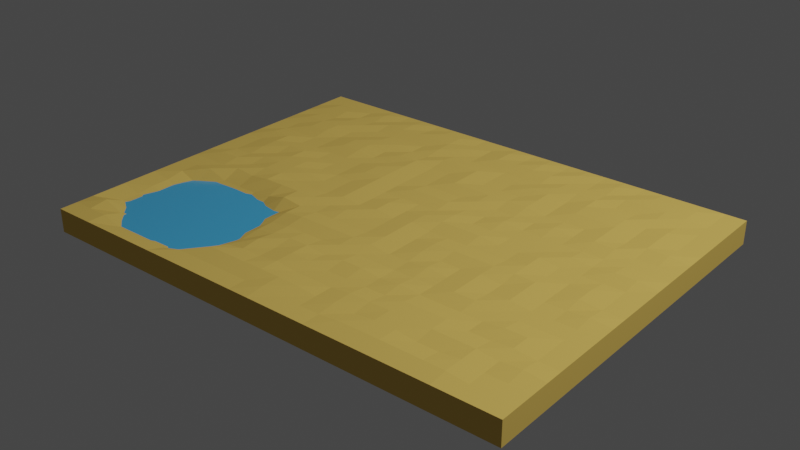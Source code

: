 # Source: SabanaMap.blend  (saved by Blender 2.80.75; exported with 4.5.12 LTS)
import bpy
from mathutils import Matrix  # noqa: F401  (used for matrix-valued properties, if any)

bpy.ops.wm.read_factory_settings(use_empty=True)
scene = bpy.context.scene
scene.name = 'Scene'

# ---- collections
col_collection = bpy.data.collections.new('Collection'); scene.collection.children.link(col_collection)

# ---- materials (node trees are filled in below, after node groups)
mat_terrain = bpy.data.materials.new('Terrain')
mat_terrain.use_transparent_shadow = False
mat_water = bpy.data.materials.new('Water')
mat_water.use_transparent_shadow = False

# ---- material node trees
mat_terrain.use_nodes = True; mat_terrain.node_tree.nodes.clear()
_N = mat_terrain.node_tree.nodes; _L = mat_terrain.node_tree.links
n0 = _N.new('ShaderNodeOutputMaterial'); n0.name = 'Material Output'; n0.location = (300, 300)
n1 = _N.new('ShaderNodeBsdfPrincipled'); n1.name = 'Principled BSDF'; n1.location = (10, 300)
n1.distribution = 'GGX'
n1.subsurface_method = 'BURLEY'
n1.inputs[0].default_value = (0.8, 0.541, 0.1283, 1.0)
n1.inputs[2].default_value = 1.0
n1.inputs[3].default_value = 1.45
n1.inputs[13].default_value = 0.0
n1.inputs[27].default_value = (0.0, 0.0, 0.0, 1.0)
n1.inputs[28].default_value = 1.0
_L.new(n1.outputs[0], n0.inputs[0])
n0.is_active_output = True
mat_water.use_nodes = True; mat_water.node_tree.nodes.clear()
_N = mat_water.node_tree.nodes; _L = mat_water.node_tree.links
n0 = _N.new('ShaderNodeOutputMaterial'); n0.name = 'Material Output'; n0.location = (300, 300)
n1 = _N.new('ShaderNodeBsdfPrincipled'); n1.name = 'Principled BSDF'; n1.location = (10, 300)
n1.distribution = 'GGX'
n1.subsurface_method = 'BURLEY'
n1.inputs[0].default_value = (0.06448, 0.434, 0.8, 1.0)
n1.inputs[2].default_value = 0.2
n1.inputs[3].default_value = 1.45
n1.inputs[13].default_value = 0.4
n1.inputs[27].default_value = (0.0, 0.0, 0.0, 1.0)
n1.inputs[28].default_value = 1.0
_L.new(n1.outputs[0], n0.inputs[0])
n0.is_active_output = True

# ---- world
world_world = bpy.data.worlds.new('World'); scene.world = world_world
world_world.use_nodes = True; world_world.node_tree.nodes.clear()
_N = world_world.node_tree.nodes; _L = world_world.node_tree.links
n0 = _N.new('ShaderNodeOutputWorld'); n0.name = 'World Output'; n0.location = (300, 300)
n1 = _N.new('ShaderNodeBackground'); n1.name = 'Background'; n1.location = (10, 300)
n1.inputs[0].default_value = (0.05088, 0.05088, 0.05088, 1.0)
_L.new(n1.outputs[0], n0.inputs[0])
n0.is_active_output = True
world_world.color = (0.05088, 0.05088, 0.05088)
world_world.use_sun_shadow = False
world_world.sun_shadow_jitter_overblur = 0.0

# ---- lights
light_light = bpy.data.lights.new('Light', 'POINT')
light_light.transmission_factor = 0.0
light_light.energy = 1000.0
light_light.shadow_soft_size = 0.1
light_light.shadow_maximum_resolution = 0.006
light_light.use_absolute_resolution = True

# ---- meshes
me_plane = bpy.data.meshes.new('Plane')
me_plane.from_pydata([(-1.3, -1.0, 0.0), (1.3, -1.0, 0.0), (-1.3, 1.0, 0.0), (1.3, 1.0, 0.0), (-1.192, -1.0, 0.0), (-1.083, -1.0, 0.0), (-0.975, -1.0, 0.0), (-0.8667, -1.0, 0.0), (-0.7583, -1.0, 0.0), (-0.65, -1.0, 0.0), (-0.5417, -1.0, 0.0), (-0.4333, -1.0, 0.0), (-0.325, -1.0, 0.0), (-0.2167, -1.0, 0.0), (-0.1083, -1.0, 0.0), (1.043e-07, -1.0, 0.0), (0.1083, -1.0, 0.0), (0.2167, -1.0, 0.0), (0.325, -1.0, 0.0), (0.4333, -1.0, 0.0), (0.5417, -1.0, 0.0), (0.65, -1.0, 0.0), (0.7583, -1.0, 0.0), (0.8667, -1.0, 0.0), (0.975, -1.0, 0.0), (1.083, -1.0, 0.0), (1.192, -1.0, 0.0), (1.192, 1.0, 0.0), (1.083, 1.0, 0.0), (0.975, 1.0, 0.0), (0.8667, 1.0, 0.0), (0.7583, 1.0, 0.0), (0.65, 1.0, 0.0), (0.5417, 1.0, 0.0), (0.4333, 1.0, 0.0), (0.325, 1.0, 0.0), (0.2167, 1.0, 0.0), (0.1083, 1.0, 0.0), (-1.043e-07, 1.0, 0.0), (-0.1083, 1.0, 0.0), (-0.2167, 1.0, 0.0), (-0.325, 1.0, 0.0), (-0.4333, 1.0, 0.0), (-0.5417, 1.0, 0.0), (-0.65, 1.0, 0.0), (-0.7583, 1.0, 0.0), (-0.8667, 1.0, 0.0), (-0.975, 1.0, 0.0), (-1.083, 1.0, 0.0), (-1.192, 1.0, 0.0), (-1.3, 0.9048, 0.0), (-1.3, 0.8095, 0.0), (-1.3, 0.7143, 0.0), (-1.3, 0.619, 0.0), (-1.3, 0.5238, 0.0), (-1.3, 0.4286, 0.0), (-1.3, 0.3333, 0.0), (-1.3, 0.2381, 0.0), (-1.3, 0.1429, 0.0), (-1.3, 0.04762, 0.0), (-1.3, -0.04762, 0.0), (-1.3, -0.1429, 0.0), (-1.3, -0.2381, 0.0), (-1.3, -0.3333, 0.0), (-1.3, -0.4286, 0.0), (-1.3, -0.5238, 0.0), (-1.3, -0.619, 0.0), (-1.3, -0.7143, 0.0), (-1.3, -0.8095, 0.0), (-1.3, -0.9048, 0.0), (1.3, -0.9048, 0.0), (1.3, -0.8095, 0.0), (1.3, -0.7143, 0.0), (1.3, -0.619, 0.0), (1.3, -0.5238, 0.0), (1.3, -0.4286, 0.0), (1.3, -0.3333, 0.0), (1.3, -0.2381, 0.0), (1.3, -0.1429, 0.0), (1.3, -0.04762, 0.0), (1.3, 0.04762, 0.0), (1.3, 0.1429, 0.0), (1.3, 0.2381, 0.0), (1.3, 0.3333, 0.0), (1.3, 0.4286, 0.0), (1.3, 0.5238, 0.0), (1.3, 0.619, 0.0), (1.3, 0.7143, 0.0), (1.3, 0.8095, 0.0), (1.3, 0.9048, 0.0), (-1.192, -0.9048, 0.0005769), (-1.192, -0.8095, 0.01327), (-1.192, -0.7143, -0.02722), (-1.192, -0.619, -0.02664), (-1.192, -0.5238, -0.01453), (-1.192, -0.4286, -0.01453), (-1.192, -0.3333, 0.001154), (-1.192, -0.2381, 0.0005769), (-1.192, -0.1429, 0.0005769), (-1.192, -0.04762, 0.01327), (-1.192, 0.04762, 0.0005769), (-1.192, 0.1429, 0.0005769), (-1.192, 0.2381, 0.001154), (-1.192, 0.3333, 0.01327), (-1.192, 0.4286, 0.0005769), (-1.192, 0.5238, 0.001154), (-1.192, 0.619, 0.01327), (-1.192, 0.7143, 0.001154), (-1.192, 0.8095, 0.01327), (-1.192, 0.9048, 0.0005769), (-1.083, -0.9048, 0.0005769), (-1.083, -0.8095, -0.02594), (-1.083, -0.7143, -0.05761), (-1.083, -0.619, -0.0455), (-1.083, -0.5238, -0.05704), (-1.083, -0.4286, -0.05704), (-1.083, -0.3333, -0.04492), (-1.083, -0.2381, 0.01327), (-1.083, -0.1429, 0.001731), (-1.083, -0.04762, 0.01327), (-1.083, 0.04762, 0.001731), (-1.083, 0.1429, 0.01327), (-1.083, 0.2381, 0.01442), (-1.083, 0.3333, 0.01385), (-1.083, 0.4286, 0.001154), (-1.083, 0.5238, 0.01385), (-1.083, 0.619, 0.01442), (-1.083, 0.7143, 0.001731), (-1.083, 0.8095, 0.01327), (-1.083, 0.9048, 0.0005769), (-0.975, -0.9048, -0.0278), (-0.975, -0.8095, -0.05819), (-0.975, -0.7143, -0.05819), (-0.975, -0.619, -0.04492), (-0.975, -0.5238, -0.04434), (-0.975, -0.4286, -0.04434), (-0.975, -0.3333, -0.04434), (-0.975, -0.2381, -0.02607), (-0.975, -0.1429, 0.01269), (-0.975, -0.04762, 0.002308), (-0.975, 0.04762, 0.01327), (-0.975, 0.1429, 0.002308), (-0.975, 0.2381, 0.01385), (-0.975, 0.3333, 0.001154), (-0.975, 0.4286, 0.0005769), (-0.975, 0.5238, 0.01385), (-0.975, 0.619, 0.01442), (-0.975, 0.7143, 0.01385), (-0.975, 0.8095, 0.001154), (-0.975, 0.9048, 0.0005769), (-0.8667, -0.9048, -0.0278), (-0.8667, -0.8095, -0.05877), (-0.8667, -0.7143, -0.05877), (-0.8667, -0.619, -0.05761), (-0.8667, -0.5238, -0.04434), (-0.8667, -0.4286, -0.04434), (-0.8667, -0.3333, -0.04492), (-0.8667, -0.2381, -0.02722), (-0.8667, -0.1429, 0.001731), (-0.8667, -0.04762, 0.01385), (-0.8667, 0.04762, 0.015), (-0.8667, 0.1429, 0.01442), (-0.8667, 0.2381, 0.01385), (-0.8667, 0.3333, 0.0005769), (-0.8667, 0.4286, 0.0005769), (-0.8667, 0.5238, 0.001154), (-0.8667, 0.619, 0.001154), (-0.8667, 0.7143, 0.01327), (-0.8667, 0.8095, 0.001731), (-0.8667, 0.9048, 0.01269), (-0.7583, -0.9048, -0.0278), (-0.7583, -0.8095, -0.05819), (-0.7583, -0.7143, -0.05819), (-0.7583, -0.619, -0.05761), (-0.7583, -0.5238, -0.0455), (-0.7583, -0.4286, -0.05761), (-0.7583, -0.3333, -0.05819), (-0.7583, -0.2381, -0.02664), (-0.7583, -0.1429, 0.01385), (-0.7583, -0.04762, 0.01442), (-0.7583, 0.04762, 0.015), (-0.7583, 0.1429, 0.01385), (-0.7583, 0.2381, 0.001154), (-0.7583, 0.3333, 0.0005769), (-0.7583, 0.4286, 0.01385), (-0.7583, 0.5238, 0.01385), (-0.7583, 0.619, 0.001154), (-0.7583, 0.7143, 0.001154), (-0.7583, 0.8095, 0.01327), (-0.7583, 0.9048, 0.001731), (-0.65, -0.9048, -0.02722), (-0.65, -0.8095, -0.0455), (-0.65, -0.7143, -0.04492), (-0.65, -0.619, -0.0455), (-0.65, -0.5238, -0.05761), (-0.65, -0.4286, -0.05819), (-0.65, -0.3333, -0.05761), (-0.65, -0.2381, -0.01395), (-0.65, -0.1429, 0.01442), (-0.65, -0.04762, 0.001731), (-0.65, 0.04762, 0.01327), (-0.65, 0.1429, 0.001154), (-0.65, 0.2381, 0.0), (-0.65, 0.3333, 0.0005769), (-0.65, 0.4286, 0.01385), (-0.65, 0.5238, 0.01442), (-0.65, 0.619, 0.01385), (-0.65, 0.7143, 0.001154), (-0.65, 0.8095, 0.01442), (-0.65, 0.9048, 0.01327), (-0.5417, -0.9048, 0.0), (-0.5417, -0.8095, -0.05761), (-0.5417, -0.7143, -0.05761), (-0.5417, -0.619, -0.05819), (-0.5417, -0.5238, -0.05761), (-0.5417, -0.4286, -0.04492), (-0.5417, -0.3333, -0.04492), (-0.5417, -0.2381, 0.01442), (-0.5417, -0.1429, 0.01442), (-0.5417, -0.04762, 0.0005769), (-0.5417, 0.04762, 0.0005769), (-0.5417, 0.1429, 0.0), (-0.5417, 0.2381, 0.0005769), (-0.5417, 0.3333, 0.0005769), (-0.5417, 0.4286, 0.0005769), (-0.5417, 0.5238, 0.001731), (-0.5417, 0.619, 0.01327), (-0.5417, 0.7143, 0.001154), (-0.5417, 0.8095, 0.01385), (-0.5417, 0.9048, 0.001731), (-0.4333, -0.9048, 0.0005769), (-0.4333, -0.8095, 0.01385), (-0.4333, -0.7143, -0.01453), (-0.4333, -0.619, -0.02607), (-0.4333, -0.5238, -0.01453), (-0.4333, -0.4286, -0.01395), (-0.4333, -0.3333, 0.001731), (-0.4333, -0.2381, 0.001154), (-0.4333, -0.1429, 0.01327), (-0.4333, -0.04762, 0.001154), (-0.4333, 0.04762, 0.0005769), (-0.4333, 0.1429, 0.001154), (-0.4333, 0.2381, 0.01385), (-0.4333, 0.3333, 0.01385), (-0.4333, 0.4286, 0.001731), (-0.4333, 0.5238, 0.01327), (-0.4333, 0.619, 0.001154), (-0.4333, 0.7143, 0.001154), (-0.4333, 0.8095, 0.01442), (-0.4333, 0.9048, 0.01385), (-0.325, -0.9048, 0.0005769), (-0.325, -0.8095, 0.01385), (-0.325, -0.7143, 0.001731), (-0.325, -0.619, 0.01269), (-0.325, -0.5238, 0.001731), (-0.325, -0.4286, 0.001154), (-0.325, -0.3333, 0.01327), (-0.325, -0.2381, 0.0005769), (-0.325, -0.1429, 0.001731), (-0.325, -0.04762, 0.01327), (-0.325, 0.04762, 0.01385), (-0.325, 0.1429, 0.01385), (-0.325, 0.2381, 0.01442), (-0.325, 0.3333, 0.01442), (-0.325, 0.4286, 0.01385), (-0.325, 0.5238, 0.01385), (-0.325, 0.619, 0.001731), (-0.325, 0.7143, 0.01327), (-0.325, 0.8095, 0.015), (-0.325, 0.9048, 0.01385), (-0.2167, -0.9048, 0.0005769), (-0.2167, -0.8095, 0.01385), (-0.2167, -0.7143, 0.001154), (-0.2167, -0.619, 0.001731), (-0.2167, -0.5238, 0.01327), (-0.2167, -0.4286, 0.001154), (-0.2167, -0.3333, 0.01385), (-0.2167, -0.2381, 0.001154), (-0.2167, -0.1429, 0.01269), (-0.2167, -0.04762, 0.001731), (-0.2167, 0.04762, 0.001154), (-0.2167, 0.1429, 0.0005769), (-0.2167, 0.2381, 0.001154), (-0.2167, 0.3333, 0.0005769), (-0.2167, 0.4286, 0.0005769), (-0.2167, 0.5238, 0.001154), (-0.2167, 0.619, 0.01327), (-0.2167, 0.7143, 0.001731), (-0.2167, 0.8095, 0.01327), (-0.2167, 0.9048, 0.001154), (-0.1083, -0.9048, 0.001154), (-0.1083, -0.8095, 0.01442), (-0.1083, -0.7143, 0.01385), (-0.1083, -0.619, 0.01442), (-0.1083, -0.5238, 0.01385), (-0.1083, -0.4286, 0.001731), (-0.1083, -0.3333, 0.01385), (-0.1083, -0.2381, 0.0005769), (-0.1083, -0.1429, 0.001154), (-0.1083, -0.04762, 0.01327), (-0.1083, 0.04762, 0.01327), (-0.1083, 0.1429, 0.001154), (-0.1083, 0.2381, 0.01327), (-0.1083, 0.3333, 0.0005769), (-0.1083, 0.4286, 0.0005769), (-0.1083, 0.5238, 0.001154), (-0.1083, 0.619, 0.01385), (-0.1083, 0.7143, 0.0005769), (-0.1083, 0.8095, 0.001154), (-0.1083, 0.9048, 0.0005769), (9.418e-08, -0.9048, 0.01327), (8.463e-08, -0.8095, 0.01442), (7.479e-08, -0.7143, 0.001731), (6.495e-08, -0.619, 0.01327), (5.54e-08, -0.5238, 0.002308), (4.556e-08, -0.4286, 0.01327), (3.572e-08, -0.3333, 0.01442), (2.617e-08, -0.2381, 0.001154), (1.633e-08, -0.1429, 0.0005769), (6.209e-09, -0.04762, 0.001154), (-3.63e-09, 0.04762, 0.001154), (-1.375e-08, 0.1429, 0.0005769), (-2.388e-08, 0.2381, 0.01385), (-3.372e-08, 0.3333, 0.001154), (-4.384e-08, 0.4286, 0.01385), (-5.397e-08, 0.5238, 0.01385), (-6.381e-08, 0.619, 0.01385), (-7.393e-08, 0.7143, 0.001154), (-8.406e-08, 0.8095, 0.01385), (-9.39e-08, 0.9048, 0.01327), (0.1083, -0.9048, 0.001154), (0.1083, -0.8095, 0.01327), (0.1083, -0.7143, 0.0005769), (0.1083, -0.619, 0.001154), (0.1083, -0.5238, 0.01327), (0.1083, -0.4286, 0.001731), (0.1083, -0.3333, 0.01385), (0.1083, -0.2381, 0.01385), (0.1083, -0.1429, 0.01385), (0.1083, -0.04762, 0.01385), (0.1083, 0.04762, 0.01385), (0.1083, 0.1429, 0.001731), (0.1083, 0.2381, 0.01327), (0.1083, 0.3333, 0.001731), (0.1083, 0.4286, 0.01385), (0.1083, 0.5238, 0.001154), (0.1083, 0.619, 0.0005769), (0.1083, 0.7143, 0.0005769), (0.1083, 0.8095, 0.01385), (0.1083, 0.9048, 0.001731), (0.2167, -0.9048, 0.0), (0.2167, -0.8095, 0.001154), (0.2167, -0.7143, 0.0005769), (0.2167, -0.619, 0.0005769), (0.2167, -0.5238, 0.01327), (0.2167, -0.4286, 0.0005769), (0.2167, -0.3333, 0.0005769), (0.2167, -0.2381, 0.001154), (0.2167, -0.1429, 0.001154), (0.2167, -0.04762, 0.001154), (0.2167, 0.04762, 0.01442), (0.2167, 0.1429, 0.01327), (0.2167, 0.2381, 0.001731), (0.2167, 0.3333, 0.01327), (0.2167, 0.4286, 0.01442), (0.2167, 0.5238, 0.0005769), (0.2167, 0.619, 0.0005769), (0.2167, 0.7143, 0.0005769), (0.2167, 0.8095, 0.01442), (0.2167, 0.9048, 0.01327), (0.325, -0.9048, 0.001154), (0.325, -0.8095, 0.01327), (0.325, -0.7143, 0.01385), (0.325, -0.619, 0.0005769), (0.325, -0.5238, 0.001154), (0.325, -0.4286, 0.0), (0.325, -0.3333, 0.001154), (0.325, -0.2381, 0.01327), (0.325, -0.1429, 0.01385), (0.325, -0.04762, 0.001154), (0.325, 0.04762, 0.01385), (0.325, 0.1429, 0.001154), (0.325, 0.2381, 0.0005769), (0.325, 0.3333, 0.001154), (0.325, 0.4286, 0.01385), (0.325, 0.5238, 0.001731), (0.325, 0.619, 0.01327), (0.325, 0.7143, 0.001731), (0.325, 0.8095, 0.01327), (0.325, 0.9048, 0.001731), (0.4333, -0.9048, 0.01327), (0.4333, -0.8095, 0.002308), (0.4333, -0.7143, 0.01385), (0.4333, -0.619, 0.001731), (0.4333, -0.5238, 0.01269), (0.4333, -0.4286, 0.001154), (0.4333, -0.3333, 0.01269), (0.4333, -0.2381, 0.001731), (0.4333, -0.1429, 0.01385), (0.4333, -0.04762, 0.001154), (0.4333, 0.04762, 0.01327), (0.4333, 0.1429, 0.001154), (0.4333, 0.2381, 0.01269), (0.4333, 0.3333, 0.001154), (0.4333, 0.4286, 0.01385), (0.4333, 0.5238, 0.01385), (0.4333, 0.619, 0.01442), (0.4333, 0.7143, 0.01385), (0.4333, 0.8095, 0.001731), (0.4333, 0.9048, 0.01269), (0.5417, -0.9048, 0.01442), (0.5417, -0.8095, 0.01442), (0.5417, -0.7143, 0.015), (0.5417, -0.619, 0.01385), (0.5417, -0.5238, 0.001154), (0.5417, -0.4286, 0.0005769), (0.5417, -0.3333, 0.001154), (0.5417, -0.2381, 0.001154), (0.5417, -0.1429, 0.01385), (0.5417, -0.04762, 0.0005769), (0.5417, 0.04762, 0.0005769), (0.5417, 0.1429, 0.0), (0.5417, 0.2381, 0.0005769), (0.5417, 0.3333, 0.0005769), (0.5417, 0.4286, 0.0005769), (0.5417, 0.5238, 0.001154), (0.5417, 0.619, 0.001731), (0.5417, 0.7143, 0.01385), (0.5417, 0.8095, 0.0005769), (0.5417, 0.9048, 0.001154), (0.65, -0.9048, 0.01442), (0.65, -0.8095, 0.01442), (0.65, -0.7143, 0.015), (0.65, -0.619, 0.01442), (0.65, -0.5238, 0.001154), (0.65, -0.4286, 0.01385), (0.65, -0.3333, 0.01385), (0.65, -0.2381, 0.01385), (0.65, -0.1429, 0.01442), (0.65, -0.04762, 0.001154), (0.65, 0.04762, 0.0005769), (0.65, 0.1429, 0.0), (0.65, 0.2381, 0.0005769), (0.65, 0.3333, 0.01269), (0.65, 0.4286, 0.001154), (0.65, 0.5238, 0.01385), (0.65, 0.619, 0.01442), (0.65, 0.7143, 0.01385), (0.65, 0.8095, 0.001731), (0.65, 0.9048, 0.01269), (0.7583, -0.9048, 0.01385), (0.7583, -0.8095, 0.001731), (0.7583, -0.7143, 0.01442), (0.7583, -0.619, 0.01385), (0.7583, -0.5238, 0.001154), (0.7583, -0.4286, 0.01327), (0.7583, -0.3333, 0.001731), (0.7583, -0.2381, 0.001731), (0.7583, -0.1429, 0.01442), (0.7583, -0.04762, 0.01385), (0.7583, 0.04762, 0.01327), (0.7583, 0.1429, 0.001154), (0.7583, 0.2381, 0.0), (0.7583, 0.3333, 0.001154), (0.7583, 0.4286, 0.001154), (0.7583, 0.5238, 0.01442), (0.7583, 0.619, 0.01442), (0.7583, 0.7143, 0.001731), (0.7583, 0.8095, 0.01327), (0.7583, 0.9048, 0.001731), (0.8667, -0.9048, 0.01385), (0.8667, -0.8095, 0.001731), (0.8667, -0.7143, 0.01385), (0.8667, -0.619, 0.001154), (0.8667, -0.5238, 0.0005769), (0.8667, -0.4286, 0.001154), (0.8667, -0.3333, 0.01327), (0.8667, -0.2381, 0.01385), (0.8667, -0.1429, 0.01385), (0.8667, -0.04762, 0.001154), (0.8667, 0.04762, 0.001154), (0.8667, 0.1429, 0.01269), (0.8667, 0.2381, 0.001154), (0.8667, 0.3333, 0.01385), (0.8667, 0.4286, 0.01385), (0.8667, 0.5238, 0.01442), (0.8667, 0.619, 0.01385), (0.8667, 0.7143, 0.001731), (0.8667, 0.8095, 0.01442), (0.8667, 0.9048, 0.01385), (0.975, -0.9048, 0.01385), (0.975, -0.8095, 0.01385), (0.975, -0.7143, 0.01385), (0.975, -0.619, 0.001731), (0.975, -0.5238, 0.01327), (0.975, -0.4286, 0.0005769), (0.975, -0.3333, 0.0005769), (0.975, -0.2381, 0.0005769), (0.975, -0.1429, 0.001154), (0.975, -0.04762, 0.0005769), (0.975, 0.04762, 0.0), (0.975, 0.1429, 0.001154), (0.975, 0.2381, 0.0005769), (0.975, 0.3333, 0.01327), (0.975, 0.4286, 0.001731), (0.975, 0.5238, 0.001154), (0.975, 0.619, 0.001731), (0.975, 0.7143, 0.01327), (0.975, 0.8095, 0.015), (0.975, 0.9048, 0.01442), (1.083, -0.9048, 0.0005769), (1.083, -0.8095, 0.0005769), (1.083, -0.7143, 0.001731), (1.083, -0.619, 0.01327), (1.083, -0.5238, 0.01385), (1.083, -0.4286, 0.0005769), (1.083, -0.3333, 0.0), (1.083, -0.2381, 0.001154), (1.083, -0.1429, 0.01327), (1.083, -0.04762, 0.01327), (1.083, 0.04762, 0.001154), (1.083, 0.1429, 0.01327), (1.083, 0.2381, 0.0005769), (1.083, 0.3333, 0.001154), (1.083, 0.4286, 0.01385), (1.083, 0.5238, 0.01385), (1.083, 0.619, 0.01327), (1.083, 0.7143, 0.001731), (1.083, 0.8095, 0.01385), (1.083, 0.9048, 0.01385), (1.192, -0.9048, 0.0), (1.192, -0.8095, 0.0005769), (1.192, -0.7143, 0.01269), (1.192, -0.619, 0.001154), (1.192, -0.5238, 0.0005769), (1.192, -0.4286, 0.0), (1.192, -0.3333, 0.0005769), (1.192, -0.2381, 0.01269), (1.192, -0.1429, 0.001154), (1.192, -0.04762, 0.0005769), (1.192, 0.04762, 0.0005769), (1.192, 0.1429, 0.01327), (1.192, 0.2381, 0.0005769), (1.192, 0.3333, 0.0005769), (1.192, 0.4286, 0.01327), (1.192, 0.5238, 0.001154), (1.192, 0.619, 0.0005769), (1.192, 0.7143, 0.0), (1.192, 0.8095, 0.0005769), (1.192, 0.9048, 0.0005769), (-1.3, -1.0, -0.125), (1.3, -1.0, -0.125), (-1.3, 1.0, -0.125), (1.3, 1.0, -0.125), (-1.192, -1.0, -0.125), (-1.083, -1.0, -0.125), (-0.975, -1.0, -0.125), (-0.8667, -1.0, -0.125), (-0.7583, -1.0, -0.125), (-0.65, -1.0, -0.125), (-0.5417, -1.0, -0.125), (-0.4333, -1.0, -0.125), (-0.325, -1.0, -0.125), (-0.2167, -1.0, -0.125), (-0.1083, -1.0, -0.125), (1.043e-07, -1.0, -0.125), (0.1083, -1.0, -0.125), (0.2167, -1.0, -0.125), (0.325, -1.0, -0.125), (0.4333, -1.0, -0.125), (0.5417, -1.0, -0.125), (0.65, -1.0, -0.125), (0.7583, -1.0, -0.125), (0.8667, -1.0, -0.125), (0.975, -1.0, -0.125), (1.083, -1.0, -0.125), (1.192, -1.0, -0.125), (1.192, 1.0, -0.125), (1.083, 1.0, -0.125), (0.975, 1.0, -0.125), (0.8667, 1.0, -0.125), (0.7583, 1.0, -0.125), (0.65, 1.0, -0.125), (0.5417, 1.0, -0.125), (0.4333, 1.0, -0.125), (0.325, 1.0, -0.125), (0.2167, 1.0, -0.125), (0.1083, 1.0, -0.125), (-1.043e-07, 1.0, -0.125), (-0.1083, 1.0, -0.125), (-0.2167, 1.0, -0.125), (-0.325, 1.0, -0.125), (-0.4333, 1.0, -0.125), (-0.5417, 1.0, -0.125), (-0.65, 1.0, -0.125), (-0.7583, 1.0, -0.125), (-0.8667, 1.0, -0.125), (-0.975, 1.0, -0.125), (-1.083, 1.0, -0.125), (-1.192, 1.0, -0.125), (-1.3, 0.9048, -0.125), (-1.3, 0.8095, -0.125), (-1.3, 0.7143, -0.125), (-1.3, 0.619, -0.125), (-1.3, 0.5238, -0.125), (-1.3, 0.4286, -0.125), (-1.3, 0.3333, -0.125), (-1.3, 0.2381, -0.125), (-1.3, 0.1429, -0.125), (-1.3, 0.04762, -0.125), (-1.3, -0.04762, -0.125), (-1.3, -0.1429, -0.125), (-1.3, -0.2381, -0.125), (-1.3, -0.3333, -0.125), (-1.3, -0.4286, -0.125), (-1.3, -0.5238, -0.125), (-1.3, -0.619, -0.125), (-1.3, -0.7143, -0.125), (-1.3, -0.8095, -0.125), (-1.3, -0.9048, -0.125), (1.3, -0.9048, -0.125), (1.3, -0.8095, -0.125), (1.3, -0.7143, -0.125), (1.3, -0.619, -0.125), (1.3, -0.5238, -0.125), (1.3, -0.4286, -0.125), (1.3, -0.3333, -0.125), (1.3, -0.2381, -0.125), (1.3, -0.1429, -0.125), (1.3, -0.04762, -0.125), (1.3, 0.04762, -0.125), (1.3, 0.1429, -0.125), (1.3, 0.2381, -0.125), (1.3, 0.3333, -0.125), (1.3, 0.4286, -0.125), (1.3, 0.5238, -0.125), (1.3, 0.619, -0.125), (1.3, 0.7143, -0.125), (1.3, 0.8095, -0.125), (1.3, 0.9048, -0.125), (-1.242, -0.9624, -0.03159), (-0.3776, -0.9624, -0.03159), (-1.242, -0.1836, -0.03159), (-0.3776, -0.1836, -0.03159)], [], [(549, 89, 3, 27), (50, 109, 49, 2), (109, 129, 48, 49), (129, 149, 47, 48), (149, 169, 46, 47), (169, 189, 45, 46), (189, 209, 44, 45), (209, 229, 43, 44), (229, 249, 42, 43), (249, 269, 41, 42), (269, 289, 40, 41), (289, 309, 39, 40), (309, 329, 38, 39), (329, 349, 37, 38), (349, 369, 36, 37), (369, 389, 35, 36), (389, 409, 34, 35), (409, 429, 33, 34), (429, 449, 32, 33), (449, 469, 31, 32), (469, 489, 30, 31), (489, 509, 29, 30), (509, 529, 28, 29), (529, 549, 27, 28), (25, 26, 530, 510), (510, 530, 531, 511), (511, 531, 532, 512), (512, 532, 533, 513), (513, 533, 534, 514), (514, 534, 535, 515), (515, 535, 536, 516), (516, 536, 537, 517), (517, 537, 538, 518), (518, 538, 539, 519), (519, 539, 540, 520), (520, 540, 541, 521), (521, 541, 542, 522), (522, 542, 543, 523), (523, 543, 544, 524), (524, 544, 545, 525), (525, 545, 546, 526), (526, 546, 547, 527), (527, 547, 548, 528), (528, 548, 549, 529), (24, 25, 510, 490), (490, 510, 511, 491), (491, 511, 512, 492), (492, 512, 513, 493), (493, 513, 514, 494), (494, 514, 515, 495), (495, 515, 516, 496), (496, 516, 517, 497), (497, 517, 518, 498), (498, 518, 519, 499), (499, 519, 520, 500), (500, 520, 521, 501), (501, 521, 522, 502), (502, 522, 523, 503), (503, 523, 524, 504), (504, 524, 525, 505), (505, 525, 526, 506), (506, 526, 527, 507), (507, 527, 528, 508), (508, 528, 529, 509), (23, 24, 490, 470), (470, 490, 491, 471), (471, 491, 492, 472), (472, 492, 493, 473), (473, 493, 494, 474), (474, 494, 495, 475), (475, 495, 496, 476), (476, 496, 497, 477), (477, 497, 498, 478), (478, 498, 499, 479), (479, 499, 500, 480), (480, 500, 501, 481), (481, 501, 502, 482), (482, 502, 503, 483), (483, 503, 504, 484), (484, 504, 505, 485), (485, 505, 506, 486), (486, 506, 507, 487), (487, 507, 508, 488), (488, 508, 509, 489), (22, 23, 470, 450), (450, 470, 471, 451), (451, 471, 472, 452), (452, 472, 473, 453), (453, 473, 474, 454), (454, 474, 475, 455), (455, 475, 476, 456), (456, 476, 477, 457), (457, 477, 478, 458), (458, 478, 479, 459), (459, 479, 480, 460), (460, 480, 481, 461), (461, 481, 482, 462), (462, 482, 483, 463), (463, 483, 484, 464), (464, 484, 485, 465), (465, 485, 486, 466), (466, 486, 487, 467), (467, 487, 488, 468), (468, 488, 489, 469), (21, 22, 450, 430), (430, 450, 451, 431), (431, 451, 452, 432), (432, 452, 453, 433), (433, 453, 454, 434), (434, 454, 455, 435), (435, 455, 456, 436), (436, 456, 457, 437), (437, 457, 458, 438), (438, 458, 459, 439), (439, 459, 460, 440), (440, 460, 461, 441), (441, 461, 462, 442), (442, 462, 463, 443), (443, 463, 464, 444), (444, 464, 465, 445), (445, 465, 466, 446), (446, 466, 467, 447), (447, 467, 468, 448), (448, 468, 469, 449), (20, 21, 430, 410), (410, 430, 431, 411), (411, 431, 432, 412), (412, 432, 433, 413), (413, 433, 434, 414), (414, 434, 435, 415), (415, 435, 436, 416), (416, 436, 437, 417), (417, 437, 438, 418), (418, 438, 439, 419), (419, 439, 440, 420), (420, 440, 441, 421), (421, 441, 442, 422), (422, 442, 443, 423), (423, 443, 444, 424), (424, 444, 445, 425), (425, 445, 446, 426), (426, 446, 447, 427), (427, 447, 448, 428), (428, 448, 449, 429), (19, 20, 410, 390), (390, 410, 411, 391), (391, 411, 412, 392), (392, 412, 413, 393), (393, 413, 414, 394), (394, 414, 415, 395), (395, 415, 416, 396), (396, 416, 417, 397), (397, 417, 418, 398), (398, 418, 419, 399), (399, 419, 420, 400), (400, 420, 421, 401), (401, 421, 422, 402), (402, 422, 423, 403), (403, 423, 424, 404), (404, 424, 425, 405), (405, 425, 426, 406), (406, 426, 427, 407), (407, 427, 428, 408), (408, 428, 429, 409), (18, 19, 390, 370), (370, 390, 391, 371), (371, 391, 392, 372), (372, 392, 393, 373), (373, 393, 394, 374), (374, 394, 395, 375), (375, 395, 396, 376), (376, 396, 397, 377), (377, 397, 398, 378), (378, 398, 399, 379), (379, 399, 400, 380), (380, 400, 401, 381), (381, 401, 402, 382), (382, 402, 403, 383), (383, 403, 404, 384), (384, 404, 405, 385), (385, 405, 406, 386), (386, 406, 407, 387), (387, 407, 408, 388), (388, 408, 409, 389), (17, 18, 370, 350), (350, 370, 371, 351), (351, 371, 372, 352), (352, 372, 373, 353), (353, 373, 374, 354), (354, 374, 375, 355), (355, 375, 376, 356), (356, 376, 377, 357), (357, 377, 378, 358), (358, 378, 379, 359), (359, 379, 380, 360), (360, 380, 381, 361), (361, 381, 382, 362), (362, 382, 383, 363), (363, 383, 384, 364), (364, 384, 385, 365), (365, 385, 386, 366), (366, 386, 387, 367), (367, 387, 388, 368), (368, 388, 389, 369), (16, 17, 350, 330), (330, 350, 351, 331), (331, 351, 352, 332), (332, 352, 353, 333), (333, 353, 354, 334), (334, 354, 355, 335), (335, 355, 356, 336), (336, 356, 357, 337), (337, 357, 358, 338), (338, 358, 359, 339), (339, 359, 360, 340), (340, 360, 361, 341), (341, 361, 362, 342), (342, 362, 363, 343), (343, 363, 364, 344), (344, 364, 365, 345), (345, 365, 366, 346), (346, 366, 367, 347), (347, 367, 368, 348), (348, 368, 369, 349), (15, 16, 330, 310), (310, 330, 331, 311), (311, 331, 332, 312), (312, 332, 333, 313), (313, 333, 334, 314), (314, 334, 335, 315), (315, 335, 336, 316), (316, 336, 337, 317), (317, 337, 338, 318), (318, 338, 339, 319), (319, 339, 340, 320), (320, 340, 341, 321), (321, 341, 342, 322), (322, 342, 343, 323), (323, 343, 344, 324), (324, 344, 345, 325), (325, 345, 346, 326), (326, 346, 347, 327), (327, 347, 348, 328), (328, 348, 349, 329), (14, 15, 310, 290), (290, 310, 311, 291), (291, 311, 312, 292), (292, 312, 313, 293), (293, 313, 314, 294), (294, 314, 315, 295), (295, 315, 316, 296), (296, 316, 317, 297), (297, 317, 318, 298), (298, 318, 319, 299), (299, 319, 320, 300), (300, 320, 321, 301), (301, 321, 322, 302), (302, 322, 323, 303), (303, 323, 324, 304), (304, 324, 325, 305), (305, 325, 326, 306), (306, 326, 327, 307), (307, 327, 328, 308), (308, 328, 329, 309), (13, 14, 290, 270), (270, 290, 291, 271), (271, 291, 292, 272), (272, 292, 293, 273), (273, 293, 294, 274), (274, 294, 295, 275), (275, 295, 296, 276), (276, 296, 297, 277), (277, 297, 298, 278), (278, 298, 299, 279), (279, 299, 300, 280), (280, 300, 301, 281), (281, 301, 302, 282), (282, 302, 303, 283), (283, 303, 304, 284), (284, 304, 305, 285), (285, 305, 306, 286), (286, 306, 307, 287), (287, 307, 308, 288), (288, 308, 309, 289), (12, 13, 270, 250), (250, 270, 271, 251), (251, 271, 272, 252), (252, 272, 273, 253), (253, 273, 274, 254), (254, 274, 275, 255), (255, 275, 276, 256), (256, 276, 277, 257), (257, 277, 278, 258), (258, 278, 279, 259), (259, 279, 280, 260), (260, 280, 281, 261), (261, 281, 282, 262), (262, 282, 283, 263), (263, 283, 284, 264), (264, 284, 285, 265), (265, 285, 286, 266), (266, 286, 287, 267), (267, 287, 288, 268), (268, 288, 289, 269), (11, 12, 250, 230), (230, 250, 251, 231), (231, 251, 252, 232), (232, 252, 253, 233), (233, 253, 254, 234), (234, 254, 255, 235), (235, 255, 256, 236), (236, 256, 257, 237), (237, 257, 258, 238), (238, 258, 259, 239), (239, 259, 260, 240), (240, 260, 261, 241), (241, 261, 262, 242), (242, 262, 263, 243), (243, 263, 264, 244), (244, 264, 265, 245), (245, 265, 266, 246), (246, 266, 267, 247), (247, 267, 268, 248), (248, 268, 269, 249), (10, 11, 230, 210), (210, 230, 231, 211), (211, 231, 232, 212), (212, 232, 233, 213), (213, 233, 234, 214), (214, 234, 235, 215), (215, 235, 236, 216), (216, 236, 237, 217), (217, 237, 238, 218), (218, 238, 239, 219), (219, 239, 240, 220), (220, 240, 241, 221), (221, 241, 242, 222), (222, 242, 243, 223), (223, 243, 244, 224), (224, 244, 245, 225), (225, 245, 246, 226), (226, 246, 247, 227), (227, 247, 248, 228), (228, 248, 249, 229), (9, 10, 210, 190), (190, 210, 211, 191), (191, 211, 212, 192), (192, 212, 213, 193), (193, 213, 214, 194), (194, 214, 215, 195), (195, 215, 216, 196), (196, 216, 217, 197), (197, 217, 218, 198), (198, 218, 219, 199), (199, 219, 220, 200), (200, 220, 221, 201), (201, 221, 222, 202), (202, 222, 223, 203), (203, 223, 224, 204), (204, 224, 225, 205), (205, 225, 226, 206), (206, 226, 227, 207), (207, 227, 228, 208), (208, 228, 229, 209), (8, 9, 190, 170), (170, 190, 191, 171), (171, 191, 192, 172), (172, 192, 193, 173), (173, 193, 194, 174), (174, 194, 195, 175), (175, 195, 196, 176), (176, 196, 197, 177), (177, 197, 198, 178), (178, 198, 199, 179), (179, 199, 200, 180), (180, 200, 201, 181), (181, 201, 202, 182), (182, 202, 203, 183), (183, 203, 204, 184), (184, 204, 205, 185), (185, 205, 206, 186), (186, 206, 207, 187), (187, 207, 208, 188), (188, 208, 209, 189), (7, 8, 170, 150), (150, 170, 171, 151), (151, 171, 172, 152), (152, 172, 173, 153), (153, 173, 174, 154), (154, 174, 175, 155), (155, 175, 176, 156), (156, 176, 177, 157), (157, 177, 178, 158), (158, 178, 179, 159), (159, 179, 180, 160), (160, 180, 181, 161), (161, 181, 182, 162), (162, 182, 183, 163), (163, 183, 184, 164), (164, 184, 185, 165), (165, 185, 186, 166), (166, 186, 187, 167), (167, 187, 188, 168), (168, 188, 189, 169), (6, 7, 150, 130), (130, 150, 151, 131), (131, 151, 152, 132), (132, 152, 153, 133), (133, 153, 154, 134), (134, 154, 155, 135), (135, 155, 156, 136), (136, 156, 157, 137), (137, 157, 158, 138), (138, 158, 159, 139), (139, 159, 160, 140), (140, 160, 161, 141), (141, 161, 162, 142), (142, 162, 163, 143), (143, 163, 164, 144), (144, 164, 165, 145), (145, 165, 166, 146), (146, 166, 167, 147), (147, 167, 168, 148), (148, 168, 169, 149), (5, 6, 130, 110), (110, 130, 131, 111), (111, 131, 132, 112), (112, 132, 133, 113), (113, 133, 134, 114), (114, 134, 135, 115), (115, 135, 136, 116), (116, 136, 137, 117), (117, 137, 138, 118), (118, 138, 139, 119), (119, 139, 140, 120), (120, 140, 141, 121), (121, 141, 142, 122), (122, 142, 143, 123), (123, 143, 144, 124), (124, 144, 145, 125), (125, 145, 146, 126), (126, 146, 147, 127), (127, 147, 148, 128), (128, 148, 149, 129), (4, 5, 110, 90), (90, 110, 111, 91), (91, 111, 112, 92), (92, 112, 113, 93), (93, 113, 114, 94), (94, 114, 115, 95), (95, 115, 116, 96), (96, 116, 117, 97), (97, 117, 118, 98), (98, 118, 119, 99), (99, 119, 120, 100), (100, 120, 121, 101), (101, 121, 122, 102), (102, 122, 123, 103), (103, 123, 124, 104), (104, 124, 125, 105), (105, 125, 126, 106), (106, 126, 127, 107), (107, 127, 128, 108), (108, 128, 129, 109), (0, 4, 90, 69), (69, 90, 91, 68), (68, 91, 92, 67), (67, 92, 93, 66), (66, 93, 94, 65), (65, 94, 95, 64), (64, 95, 96, 63), (63, 96, 97, 62), (62, 97, 98, 61), (61, 98, 99, 60), (60, 99, 100, 59), (59, 100, 101, 58), (58, 101, 102, 57), (57, 102, 103, 56), (56, 103, 104, 55), (55, 104, 105, 54), (54, 105, 106, 53), (53, 106, 107, 52), (52, 107, 108, 51), (51, 108, 109, 50), (26, 1, 70, 530), (530, 70, 71, 531), (531, 71, 72, 532), (532, 72, 73, 533), (533, 73, 74, 534), (534, 74, 75, 535), (535, 75, 76, 536), (536, 76, 77, 537), (537, 77, 78, 538), (538, 78, 79, 539), (539, 79, 80, 540), (540, 80, 81, 541), (541, 81, 82, 542), (542, 82, 83, 543), (543, 83, 84, 544), (544, 84, 85, 545), (545, 85, 86, 546), (546, 86, 87, 547), (547, 87, 88, 548), (548, 88, 89, 549), (27, 3, 553, 577), (1, 26, 576, 551), (83, 82, 632, 633), (57, 56, 606, 607), (28, 27, 577, 578), (3, 89, 639, 553), (84, 83, 633, 634), (58, 57, 607, 608), (29, 28, 578, 579), (2, 49, 599, 552), (85, 84, 634, 635), (59, 58, 608, 609), (30, 29, 579, 580), (4, 0, 550, 554), (86, 85, 635, 636), (60, 59, 609, 610), (31, 30, 580, 581), (5, 4, 554, 555), (87, 86, 636, 637), (61, 60, 610, 611), (32, 31, 581, 582), (6, 5, 555, 556), (88, 87, 637, 638), (62, 61, 611, 612), (33, 32, 582, 583), (7, 6, 556, 557), (89, 88, 638, 639), (63, 62, 612, 613), (34, 33, 583, 584), (8, 7, 557, 558), (64, 63, 613, 614), (35, 34, 584, 585), (9, 8, 558, 559), (65, 64, 614, 615), (36, 35, 585, 586), (10, 9, 559, 560), (66, 65, 615, 616), (37, 36, 586, 587), (11, 10, 560, 561), (67, 66, 616, 617), (38, 37, 587, 588), (12, 11, 561, 562), (68, 67, 617, 618), (39, 38, 588, 589), (13, 12, 562, 563), (69, 68, 618, 619), (40, 39, 589, 590), (14, 13, 563, 564), (70, 1, 551, 620), (41, 40, 590, 591), (15, 14, 564, 565), (71, 70, 620, 621), (42, 41, 591, 592), (16, 15, 565, 566), (72, 71, 621, 622), (43, 42, 592, 593), (17, 16, 566, 567), (73, 72, 622, 623), (44, 43, 593, 594), (18, 17, 567, 568), (74, 73, 623, 624), (45, 44, 594, 595), (19, 18, 568, 569), (75, 74, 624, 625), (46, 45, 595, 596), (20, 19, 569, 570), (76, 75, 625, 626), (50, 2, 552, 600), (47, 46, 596, 597), (21, 20, 570, 571), (77, 76, 626, 627), (51, 50, 600, 601), (48, 47, 597, 598), (22, 21, 571, 572), (78, 77, 627, 628), (52, 51, 601, 602), (49, 48, 598, 599), (23, 22, 572, 573), (79, 78, 628, 629), (53, 52, 602, 603), (24, 23, 573, 574), (80, 79, 629, 630), (54, 53, 603, 604), (25, 24, 574, 575), (81, 80, 630, 631), (55, 54, 604, 605), (26, 25, 575, 576), (0, 69, 619, 550), (82, 81, 631, 632), (56, 55, 605, 606), (551, 550, 552, 553), (553, 552, 551), (551, 552, 550), (640, 641, 643, 642)])
me_plane.polygons.foreach_set('material_index', [0, 0, 0, 0, 0, 0, 0, 0, 0, 0, 0, 0, 0, 0, 0, 0, 0, 0, 0, 0, 0, 0, 0, 0, 0, 0, 0, 0, 0, 0, 0, 0, 0, 0, 0, 0, 0, 0, 0, 0, 0, 0, 0, 0, 0, 0, 0, 0, 0, 0, 0, 0, 0, 0, 0, 0, 0, 0, 0, 0, 0, 0, 0, 0, 0, 0, 0, 0, 0, 0, 0, 0, 0, 0, 0, 0, 0, 0, 0, 0, 0, 0, 0, 0, 0, 0, 0, 0, 0, 0, 0, 0, 0, 0, 0, 0, 0, 0, 0, 0, 0, 0, 0, 0, 0, 0, 0, 0, 0, 0, 0, 0, 0, 0, 0, 0, 0, 0, 0, 0, 0, 0, 0, 0, 0, 0, 0, 0, 0, 0, 0, 0, 0, 0, 0, 0, 0, 0, 0, 0, 0, 0, 0, 0, 0, 0, 0, 0, 0, 0, 0, 0, 0, 0, 0, 0, 0, 0, 0, 0, 0, 0, 0, 0, 0, 0, 0, 0, 0, 0, 0, 0, 0, 0, 0, 0, 0, 0, 0, 0, 0, 0, 0, 0, 0, 0, 0, 0, 0, 0, 0, 0, 0, 0, 0, 0, 0, 0, 0, 0, 0, 0, 0, 0, 0, 0, 0, 0, 0, 0, 0, 0, 0, 0, 0, 0, 0, 0, 0, 0, 0, 0, 0, 0, 0, 0, 0, 0, 0, 0, 0, 0, 0, 0, 0, 0, 0, 0, 0, 0, 0, 0, 0, 0, 0, 0, 0, 0, 0, 0, 0, 0, 0, 0, 0, 0, 0, 0, 0, 0, 0, 0, 0, 0, 0, 0, 0, 0, 0, 0, 0, 0, 0, 0, 0, 0, 0, 0, 0, 0, 0, 0, 0, 0, 0, 0, 0, 0, 0, 0, 0, 0, 0, 0, 0, 0, 0, 0, 0, 0, 0, 0, 0, 0, 0, 0, 0, 0, 0, 0, 0, 0, 0, 0, 0, 0, 0, 0, 0, 0, 0, 0, 0, 0, 0, 0, 0, 0, 0, 0, 0, 0, 0, 0, 0, 0, 0, 0, 0, 0, 0, 0, 0, 0, 0, 0, 0, 0, 0, 0, 0, 0, 0, 0, 0, 0, 0, 0, 0, 0, 0, 0, 0, 0, 0, 0, 0, 0, 0, 0, 0, 0, 0, 0, 0, 0, 0, 0, 0, 0, 0, 0, 0, 0, 0, 0, 0, 0, 0, 0, 0, 0, 0, 0, 0, 0, 0, 0, 0, 0, 0, 0, 0, 0, 0, 0, 0, 0, 0, 0, 0, 0, 0, 0, 0, 0, 0, 0, 0, 0, 0, 0, 0, 0, 0, 0, 0, 0, 0, 0, 0, 0, 0, 0, 0, 0, 0, 0, 0, 0, 0, 0, 0, 0, 0, 0, 0, 0, 0, 0, 0, 0, 0, 0, 0, 0, 0, 0, 0, 0, 0, 0, 0, 0, 0, 0, 0, 0, 0, 0, 0, 0, 0, 0, 0, 0, 0, 0, 0, 0, 0, 0, 0, 0, 0, 0, 0, 0, 0, 0, 0, 0, 0, 0, 0, 0, 0, 0, 0, 0, 0, 0, 0, 0, 0, 0, 0, 0, 0, 0, 0, 0, 0, 0, 0, 0, 0, 0, 0, 0, 0, 0, 0, 0, 0, 0, 0, 0, 0, 0, 0, 0, 0, 0, 0, 0, 0, 0, 0, 0, 0, 0, 0, 0, 0, 0, 0, 0, 0, 0, 0, 0, 0, 0, 0, 0, 0, 0, 0, 0, 0, 0, 0, 0, 0, 0, 0, 0, 0, 0, 0, 0, 0, 0, 0, 0, 0, 0, 0, 0, 0, 0, 0, 0, 0, 0, 0, 0, 0, 0, 0, 0, 0, 0, 0, 0, 0, 1])
_uv = me_plane.uv_layers.new(name='UVMap')
_uv.uv.foreach_set('vector', [0.9583, 0.9524, 1.0, 0.9524, 1.0, 1.0, 0.9583, 1.0, 0.0, 0.9524, 0.04167, 0.9524, 0.04167, 1.0, 0.0, 1.0, 0.04167, 0.9524, 0.08333, 0.9524, 0.08333, 1.0, 0.04167, 1.0, 0.08333, 0.9524, 0.125, 0.9524, 0.125, 1.0, 0.08333, 1.0, 0.125, 0.9524, 0.1667, 0.9524, 0.1667, 1.0, 0.125, 1.0, 0.1667, 0.9524, 0.2083, 0.9524, 0.2083, 1.0, 0.1667, 1.0, 0.2083, 0.9524, 0.25, 0.9524, 0.25, 1.0, 0.2083, 1.0, 0.25, 0.9524, 0.2917, 0.9524, 0.2917, 1.0, 0.25, 1.0, 0.2917, 0.9524, 0.3333, 0.9524, 0.3333, 1.0, 0.2917, 1.0, 0.3333, 0.9524, 0.375, 0.9524, 0.375, 1.0, 0.3333, 1.0, 0.375, 0.9524, 0.4167, 0.9524, 0.4167, 1.0, 0.375, 1.0, 0.4167, 0.9524, 0.4583, 0.9524, 0.4583, 1.0, 0.4167, 1.0, 0.4583, 0.9524, 0.5, 0.9524, 0.5, 1.0, 0.4583, 1.0, 0.5, 0.9524, 0.5417, 0.9524, 0.5417, 1.0, 0.5, 1.0, 0.5417, 0.9524, 0.5833, 0.9524, 0.5833, 1.0, 0.5417, 1.0, 0.5833, 0.9524, 0.625, 0.9524, 0.625, 1.0, 0.5833, 1.0, 0.625, 0.9524, 0.6667, 0.9524, 0.6667, 1.0, 0.625, 1.0, 0.6667, 0.9524, 0.7083, 0.9524, 0.7083, 1.0, 0.6667, 1.0, 0.7083, 0.9524, 0.75, 0.9524, 0.75, 1.0, 0.7083, 1.0, 0.75, 0.9524, 0.7917, 0.9524, 0.7917, 1.0, 0.75, 1.0, 0.7917, 0.9524, 0.8333, 0.9524, 0.8333, 1.0, 0.7917, 1.0, 0.8333, 0.9524, 0.875, 0.9524, 0.875, 1.0, 0.8333, 1.0, 0.875, 0.9524, 0.9167, 0.9524, 0.9167, 1.0, 0.875, 1.0, 0.9167, 0.9524, 0.9583, 0.9524, 0.9583, 1.0, 0.9167, 1.0, 0.9167, 0.0, 0.9583, 0.0, 0.9583, 0.04762, 0.9167, 0.04762, 0.9167, 0.04762, 0.9583, 0.04762, 0.9583, 0.09524, 0.9167, 0.09524, 0.9167, 0.09524, 0.9583, 0.09524, 0.9583, 0.1429, 0.9167, 0.1429, 0.9167, 0.1429, 0.9583, 0.1429, 0.9583, 0.1905, 0.9167, 0.1905, 0.9167, 0.1905, 0.9583, 0.1905, 0.9583, 0.2381, 0.9167, 0.2381, 0.9167, 0.2381, 0.9583, 0.2381, 0.9583, 0.2857, 0.9167, 0.2857, 0.9167, 0.2857, 0.9583, 0.2857, 0.9583, 0.3333, 0.9167, 0.3333, 0.9167, 0.3333, 0.9583, 0.3333, 0.9583, 0.381, 0.9167, 0.381, 0.9167, 0.381, 0.9583, 0.381, 0.9583, 0.4286, 0.9167, 0.4286, 0.9167, 0.4286, 0.9583, 0.4286, 0.9583, 0.4762, 0.9167, 0.4762, 0.9167, 0.4762, 0.9583, 0.4762, 0.9583, 0.5238, 0.9167, 0.5238, 0.9167, 0.5238, 0.9583, 0.5238, 0.9583, 0.5714, 0.9167, 0.5714, 0.9167, 0.5714, 0.9583, 0.5714, 0.9583, 0.619, 0.9167, 0.619, 0.9167, 0.619, 0.9583, 0.619, 0.9583, 0.6667, 0.9167, 0.6667, 0.9167, 0.6667, 0.9583, 0.6667, 0.9583, 0.7143, 0.9167, 0.7143, 0.9167, 0.7143, 0.9583, 0.7143, 0.9583, 0.7619, 0.9167, 0.7619, 0.9167, 0.7619, 0.9583, 0.7619, 0.9583, 0.8095, 0.9167, 0.8095, 0.9167, 0.8095, 0.9583, 0.8095, 0.9583, 0.8571, 0.9167, 0.8571, 0.9167, 0.8571, 0.9583, 0.8571, 0.9583, 0.9048, 0.9167, 0.9048, 0.9167, 0.9048, 0.9583, 0.9048, 0.9583, 0.9524, 0.9167, 0.9524, 0.875, 0.0, 0.9167, 0.0, 0.9167, 0.04762, 0.875, 0.04762, 0.875, 0.04762, 0.9167, 0.04762, 0.9167, 0.09524, 0.875, 0.09524, 0.875, 0.09524, 0.9167, 0.09524, 0.9167, 0.1429, 0.875, 0.1429, 0.875, 0.1429, 0.9167, 0.1429, 0.9167, 0.1905, 0.875, 0.1905, 0.875, 0.1905, 0.9167, 0.1905, 0.9167, 0.2381, 0.875, 0.2381, 0.875, 0.2381, 0.9167, 0.2381, 0.9167, 0.2857, 0.875, 0.2857, 0.875, 0.2857, 0.9167, 0.2857, 0.9167, 0.3333, 0.875, 0.3333, 0.875, 0.3333, 0.9167, 0.3333, 0.9167, 0.381, 0.875, 0.381, 0.875, 0.381, 0.9167, 0.381, 0.9167, 0.4286, 0.875, 0.4286, 0.875, 0.4286, 0.9167, 0.4286, 0.9167, 0.4762, 0.875, 0.4762, 0.875, 0.4762, 0.9167, 0.4762, 0.9167, 0.5238, 0.875, 0.5238, 0.875, 0.5238, 0.9167, 0.5238, 0.9167, 0.5714, 0.875, 0.5714, 0.875, 0.5714, 0.9167, 0.5714, 0.9167, 0.619, 0.875, 0.619, 0.875, 0.619, 0.9167, 0.619, 0.9167, 0.6667, 0.875, 0.6667, 0.875, 0.6667, 0.9167, 0.6667, 0.9167, 0.7143, 0.875, 0.7143, 0.875, 0.7143, 0.9167, 0.7143, 0.9167, 0.7619, 0.875, 0.7619, 0.875, 0.7619, 0.9167, 0.7619, 0.9167, 0.8095, 0.875, 0.8095, 0.875, 0.8095, 0.9167, 0.8095, 0.9167, 0.8571, 0.875, 0.8571, 0.875, 0.8571, 0.9167, 0.8571, 0.9167, 0.9048, 0.875, 0.9048, 0.875, 0.9048, 0.9167, 0.9048, 0.9167, 0.9524, 0.875, 0.9524, 0.8333, 0.0, 0.875, 0.0, 0.875, 0.04762, 0.8333, 0.04762, 0.8333, 0.04762, 0.875, 0.04762, 0.875, 0.09524, 0.8333, 0.09524, 0.8333, 0.09524, 0.875, 0.09524, 0.875, 0.1429, 0.8333, 0.1429, 0.8333, 0.1429, 0.875, 0.1429, 0.875, 0.1905, 0.8333, 0.1905, 0.8333, 0.1905, 0.875, 0.1905, 0.875, 0.2381, 0.8333, 0.2381, 0.8333, 0.2381, 0.875, 0.2381, 0.875, 0.2857, 0.8333, 0.2857, 0.8333, 0.2857, 0.875, 0.2857, 0.875, 0.3333, 0.8333, 0.3333, 0.8333, 0.3333, 0.875, 0.3333, 0.875, 0.381, 0.8333, 0.381, 0.8333, 0.381, 0.875, 0.381, 0.875, 0.4286, 0.8333, 0.4286, 0.8333, 0.4286, 0.875, 0.4286, 0.875, 0.4762, 0.8333, 0.4762, 0.8333, 0.4762, 0.875, 0.4762, 0.875, 0.5238, 0.8333, 0.5238, 0.8333, 0.5238, 0.875, 0.5238, 0.875, 0.5714, 0.8333, 0.5714, 0.8333, 0.5714, 0.875, 0.5714, 0.875, 0.619, 0.8333, 0.619, 0.8333, 0.619, 0.875, 0.619, 0.875, 0.6667, 0.8333, 0.6667, 0.8333, 0.6667, 0.875, 0.6667, 0.875, 0.7143, 0.8333, 0.7143, 0.8333, 0.7143, 0.875, 0.7143, 0.875, 0.7619, 0.8333, 0.7619, 0.8333, 0.7619, 0.875, 0.7619, 0.875, 0.8095, 0.8333, 0.8095, 0.8333, 0.8095, 0.875, 0.8095, 0.875, 0.8571, 0.8333, 0.8571, 0.8333, 0.8571, 0.875, 0.8571, 0.875, 0.9048, 0.8333, 0.9048, 0.8333, 0.9048, 0.875, 0.9048, 0.875, 0.9524, 0.8333, 0.9524, 0.7917, 0.0, 0.8333, 0.0, 0.8333, 0.04762, 0.7917, 0.04762, 0.7917, 0.04762, 0.8333, 0.04762, 0.8333, 0.09524, 0.7917, 0.09524, 0.7917, 0.09524, 0.8333, 0.09524, 0.8333, 0.1429, 0.7917, 0.1429, 0.7917, 0.1429, 0.8333, 0.1429, 0.8333, 0.1905, 0.7917, 0.1905, 0.7917, 0.1905, 0.8333, 0.1905, 0.8333, 0.2381, 0.7917, 0.2381, 0.7917, 0.2381, 0.8333, 0.2381, 0.8333, 0.2857, 0.7917, 0.2857, 0.7917, 0.2857, 0.8333, 0.2857, 0.8333, 0.3333, 0.7917, 0.3333, 0.7917, 0.3333, 0.8333, 0.3333, 0.8333, 0.381, 0.7917, 0.381, 0.7917, 0.381, 0.8333, 0.381, 0.8333, 0.4286, 0.7917, 0.4286, 0.7917, 0.4286, 0.8333, 0.4286, 0.8333, 0.4762, 0.7917, 0.4762, 0.7917, 0.4762, 0.8333, 0.4762, 0.8333, 0.5238, 0.7917, 0.5238, 0.7917, 0.5238, 0.8333, 0.5238, 0.8333, 0.5714, 0.7917, 0.5714, 0.7917, 0.5714, 0.8333, 0.5714, 0.8333, 0.619, 0.7917, 0.619, 0.7917, 0.619, 0.8333, 0.619, 0.8333, 0.6667, 0.7917, 0.6667, 0.7917, 0.6667, 0.8333, 0.6667, 0.8333, 0.7143, 0.7917, 0.7143, 0.7917, 0.7143, 0.8333, 0.7143, 0.8333, 0.7619, 0.7917, 0.7619, 0.7917, 0.7619, 0.8333, 0.7619, 0.8333, 0.8095, 0.7917, 0.8095, 0.7917, 0.8095, 0.8333, 0.8095, 0.8333, 0.8571, 0.7917, 0.8571, 0.7917, 0.8571, 0.8333, 0.8571, 0.8333, 0.9048, 0.7917, 0.9048, 0.7917, 0.9048, 0.8333, 0.9048, 0.8333, 0.9524, 0.7917, 0.9524, 0.75, 0.0, 0.7917, 0.0, 0.7917, 0.04762, 0.75, 0.04762, 0.75, 0.04762, 0.7917, 0.04762, 0.7917, 0.09524, 0.75, 0.09524, 0.75, 0.09524, 0.7917, 0.09524, 0.7917, 0.1429, 0.75, 0.1429, 0.75, 0.1429, 0.7917, 0.1429, 0.7917, 0.1905, 0.75, 0.1905, 0.75, 0.1905, 0.7917, 0.1905, 0.7917, 0.2381, 0.75, 0.2381, 0.75, 0.2381, 0.7917, 0.2381, 0.7917, 0.2857, 0.75, 0.2857, 0.75, 0.2857, 0.7917, 0.2857, 0.7917, 0.3333, 0.75, 0.3333, 0.75, 0.3333, 0.7917, 0.3333, 0.7917, 0.381, 0.75, 0.381, 0.75, 0.381, 0.7917, 0.381, 0.7917, 0.4286, 0.75, 0.4286, 0.75, 0.4286, 0.7917, 0.4286, 0.7917, 0.4762, 0.75, 0.4762, 0.75, 0.4762, 0.7917, 0.4762, 0.7917, 0.5238, 0.75, 0.5238, 0.75, 0.5238, 0.7917, 0.5238, 0.7917, 0.5714, 0.75, 0.5714, 0.75, 0.5714, 0.7917, 0.5714, 0.7917, 0.619, 0.75, 0.619, 0.75, 0.619, 0.7917, 0.619, 0.7917, 0.6667, 0.75, 0.6667, 0.75, 0.6667, 0.7917, 0.6667, 0.7917, 0.7143, 0.75, 0.7143, 0.75, 0.7143, 0.7917, 0.7143, 0.7917, 0.7619, 0.75, 0.7619, 0.75, 0.7619, 0.7917, 0.7619, 0.7917, 0.8095, 0.75, 0.8095, 0.75, 0.8095, 0.7917, 0.8095, 0.7917, 0.8571, 0.75, 0.8571, 0.75, 0.8571, 0.7917, 0.8571, 0.7917, 0.9048, 0.75, 0.9048, 0.75, 0.9048, 0.7917, 0.9048, 0.7917, 0.9524, 0.75, 0.9524, 0.7083, 0.0, 0.75, 0.0, 0.75, 0.04762, 0.7083, 0.04762, 0.7083, 0.04762, 0.75, 0.04762, 0.75, 0.09524, 0.7083, 0.09524, 0.7083, 0.09524, 0.75, 0.09524, 0.75, 0.1429, 0.7083, 0.1429, 0.7083, 0.1429, 0.75, 0.1429, 0.75, 0.1905, 0.7083, 0.1905, 0.7083, 0.1905, 0.75, 0.1905, 0.75, 0.2381, 0.7083, 0.2381, 0.7083, 0.2381, 0.75, 0.2381, 0.75, 0.2857, 0.7083, 0.2857, 0.7083, 0.2857, 0.75, 0.2857, 0.75, 0.3333, 0.7083, 0.3333, 0.7083, 0.3333, 0.75, 0.3333, 0.75, 0.381, 0.7083, 0.381, 0.7083, 0.381, 0.75, 0.381, 0.75, 0.4286, 0.7083, 0.4286, 0.7083, 0.4286, 0.75, 0.4286, 0.75, 0.4762, 0.7083, 0.4762, 0.7083, 0.4762, 0.75, 0.4762, 0.75, 0.5238, 0.7083, 0.5238, 0.7083, 0.5238, 0.75, 0.5238, 0.75, 0.5714, 0.7083, 0.5714, 0.7083, 0.5714, 0.75, 0.5714, 0.75, 0.619, 0.7083, 0.619, 0.7083, 0.619, 0.75, 0.619, 0.75, 0.6667, 0.7083, 0.6667, 0.7083, 0.6667, 0.75, 0.6667, 0.75, 0.7143, 0.7083, 0.7143, 0.7083, 0.7143, 0.75, 0.7143, 0.75, 0.7619, 0.7083, 0.7619, 0.7083, 0.7619, 0.75, 0.7619, 0.75, 0.8095, 0.7083, 0.8095, 0.7083, 0.8095, 0.75, 0.8095, 0.75, 0.8571, 0.7083, 0.8571, 0.7083, 0.8571, 0.75, 0.8571, 0.75, 0.9048, 0.7083, 0.9048, 0.7083, 0.9048, 0.75, 0.9048, 0.75, 0.9524, 0.7083, 0.9524, 0.6667, 0.0, 0.7083, 0.0, 0.7083, 0.04762, 0.6667, 0.04762, 0.6667, 0.04762, 0.7083, 0.04762, 0.7083, 0.09524, 0.6667, 0.09524, 0.6667, 0.09524, 0.7083, 0.09524, 0.7083, 0.1429, 0.6667, 0.1429, 0.6667, 0.1429, 0.7083, 0.1429, 0.7083, 0.1905, 0.6667, 0.1905, 0.6667, 0.1905, 0.7083, 0.1905, 0.7083, 0.2381, 0.6667, 0.2381, 0.6667, 0.2381, 0.7083, 0.2381, 0.7083, 0.2857, 0.6667, 0.2857, 0.6667, 0.2857, 0.7083, 0.2857, 0.7083, 0.3333, 0.6667, 0.3333, 0.6667, 0.3333, 0.7083, 0.3333, 0.7083, 0.381, 0.6667, 0.381, 0.6667, 0.381, 0.7083, 0.381, 0.7083, 0.4286, 0.6667, 0.4286, 0.6667, 0.4286, 0.7083, 0.4286, 0.7083, 0.4762, 0.6667, 0.4762, 0.6667, 0.4762, 0.7083, 0.4762, 0.7083, 0.5238, 0.6667, 0.5238, 0.6667, 0.5238, 0.7083, 0.5238, 0.7083, 0.5714, 0.6667, 0.5714, 0.6667, 0.5714, 0.7083, 0.5714, 0.7083, 0.619, 0.6667, 0.619, 0.6667, 0.619, 0.7083, 0.619, 0.7083, 0.6667, 0.6667, 0.6667, 0.6667, 0.6667, 0.7083, 0.6667, 0.7083, 0.7143, 0.6667, 0.7143, 0.6667, 0.7143, 0.7083, 0.7143, 0.7083, 0.7619, 0.6667, 0.7619, 0.6667, 0.7619, 0.7083, 0.7619, 0.7083, 0.8095, 0.6667, 0.8095, 0.6667, 0.8095, 0.7083, 0.8095, 0.7083, 0.8571, 0.6667, 0.8571, 0.6667, 0.8571, 0.7083, 0.8571, 0.7083, 0.9048, 0.6667, 0.9048, 0.6667, 0.9048, 0.7083, 0.9048, 0.7083, 0.9524, 0.6667, 0.9524, 0.625, 0.0, 0.6667, 0.0, 0.6667, 0.04762, 0.625, 0.04762, 0.625, 0.04762, 0.6667, 0.04762, 0.6667, 0.09524, 0.625, 0.09524, 0.625, 0.09524, 0.6667, 0.09524, 0.6667, 0.1429, 0.625, 0.1429, 0.625, 0.1429, 0.6667, 0.1429, 0.6667, 0.1905, 0.625, 0.1905, 0.625, 0.1905, 0.6667, 0.1905, 0.6667, 0.2381, 0.625, 0.2381, 0.625, 0.2381, 0.6667, 0.2381, 0.6667, 0.2857, 0.625, 0.2857, 0.625, 0.2857, 0.6667, 0.2857, 0.6667, 0.3333, 0.625, 0.3333, 0.625, 0.3333, 0.6667, 0.3333, 0.6667, 0.381, 0.625, 0.381, 0.625, 0.381, 0.6667, 0.381, 0.6667, 0.4286, 0.625, 0.4286, 0.625, 0.4286, 0.6667, 0.4286, 0.6667, 0.4762, 0.625, 0.4762, 0.625, 0.4762, 0.6667, 0.4762, 0.6667, 0.5238, 0.625, 0.5238, 0.625, 0.5238, 0.6667, 0.5238, 0.6667, 0.5714, 0.625, 0.5714, 0.625, 0.5714, 0.6667, 0.5714, 0.6667, 0.619, 0.625, 0.619, 0.625, 0.619, 0.6667, 0.619, 0.6667, 0.6667, 0.625, 0.6667, 0.625, 0.6667, 0.6667, 0.6667, 0.6667, 0.7143, 0.625, 0.7143, 0.625, 0.7143, 0.6667, 0.7143, 0.6667, 0.7619, 0.625, 0.7619, 0.625, 0.7619, 0.6667, 0.7619, 0.6667, 0.8095, 0.625, 0.8095, 0.625, 0.8095, 0.6667, 0.8095, 0.6667, 0.8571, 0.625, 0.8571, 0.625, 0.8571, 0.6667, 0.8571, 0.6667, 0.9048, 0.625, 0.9048, 0.625, 0.9048, 0.6667, 0.9048, 0.6667, 0.9524, 0.625, 0.9524, 0.5833, 0.0, 0.625, 0.0, 0.625, 0.04762, 0.5833, 0.04762, 0.5833, 0.04762, 0.625, 0.04762, 0.625, 0.09524, 0.5833, 0.09524, 0.5833, 0.09524, 0.625, 0.09524, 0.625, 0.1429, 0.5833, 0.1429, 0.5833, 0.1429, 0.625, 0.1429, 0.625, 0.1905, 0.5833, 0.1905, 0.5833, 0.1905, 0.625, 0.1905, 0.625, 0.2381, 0.5833, 0.2381, 0.5833, 0.2381, 0.625, 0.2381, 0.625, 0.2857, 0.5833, 0.2857, 0.5833, 0.2857, 0.625, 0.2857, 0.625, 0.3333, 0.5833, 0.3333, 0.5833, 0.3333, 0.625, 0.3333, 0.625, 0.381, 0.5833, 0.381, 0.5833, 0.381, 0.625, 0.381, 0.625, 0.4286, 0.5833, 0.4286, 0.5833, 0.4286, 0.625, 0.4286, 0.625, 0.4762, 0.5833, 0.4762, 0.5833, 0.4762, 0.625, 0.4762, 0.625, 0.5238, 0.5833, 0.5238, 0.5833, 0.5238, 0.625, 0.5238, 0.625, 0.5714, 0.5833, 0.5714, 0.5833, 0.5714, 0.625, 0.5714, 0.625, 0.619, 0.5833, 0.619, 0.5833, 0.619, 0.625, 0.619, 0.625, 0.6667, 0.5833, 0.6667, 0.5833, 0.6667, 0.625, 0.6667, 0.625, 0.7143, 0.5833, 0.7143, 0.5833, 0.7143, 0.625, 0.7143, 0.625, 0.7619, 0.5833, 0.7619, 0.5833, 0.7619, 0.625, 0.7619, 0.625, 0.8095, 0.5833, 0.8095, 0.5833, 0.8095, 0.625, 0.8095, 0.625, 0.8571, 0.5833, 0.8571, 0.5833, 0.8571, 0.625, 0.8571, 0.625, 0.9048, 0.5833, 0.9048, 0.5833, 0.9048, 0.625, 0.9048, 0.625, 0.9524, 0.5833, 0.9524, 0.5417, 0.0, 0.5833, 0.0, 0.5833, 0.04762, 0.5417, 0.04762, 0.5417, 0.04762, 0.5833, 0.04762, 0.5833, 0.09524, 0.5417, 0.09524, 0.5417, 0.09524, 0.5833, 0.09524, 0.5833, 0.1429, 0.5417, 0.1429, 0.5417, 0.1429, 0.5833, 0.1429, 0.5833, 0.1905, 0.5417, 0.1905, 0.5417, 0.1905, 0.5833, 0.1905, 0.5833, 0.2381, 0.5417, 0.2381, 0.5417, 0.2381, 0.5833, 0.2381, 0.5833, 0.2857, 0.5417, 0.2857, 0.5417, 0.2857, 0.5833, 0.2857, 0.5833, 0.3333, 0.5417, 0.3333, 0.5417, 0.3333, 0.5833, 0.3333, 0.5833, 0.381, 0.5417, 0.381, 0.5417, 0.381, 0.5833, 0.381, 0.5833, 0.4286, 0.5417, 0.4286, 0.5417, 0.4286, 0.5833, 0.4286, 0.5833, 0.4762, 0.5417, 0.4762, 0.5417, 0.4762, 0.5833, 0.4762, 0.5833, 0.5238, 0.5417, 0.5238, 0.5417, 0.5238, 0.5833, 0.5238, 0.5833, 0.5714, 0.5417, 0.5714, 0.5417, 0.5714, 0.5833, 0.5714, 0.5833, 0.619, 0.5417, 0.619, 0.5417, 0.619, 0.5833, 0.619, 0.5833, 0.6667, 0.5417, 0.6667, 0.5417, 0.6667, 0.5833, 0.6667, 0.5833, 0.7143, 0.5417, 0.7143, 0.5417, 0.7143, 0.5833, 0.7143, 0.5833, 0.7619, 0.5417, 0.7619, 0.5417, 0.7619, 0.5833, 0.7619, 0.5833, 0.8095, 0.5417, 0.8095, 0.5417, 0.8095, 0.5833, 0.8095, 0.5833, 0.8571, 0.5417, 0.8571, 0.5417, 0.8571, 0.5833, 0.8571, 0.5833, 0.9048, 0.5417, 0.9048, 0.5417, 0.9048, 0.5833, 0.9048, 0.5833, 0.9524, 0.5417, 0.9524, 0.5, 0.0, 0.5417, 0.0, 0.5417, 0.04762, 0.5, 0.04762, 0.5, 0.04762, 0.5417, 0.04762, 0.5417, 0.09524, 0.5, 0.09524, 0.5, 0.09524, 0.5417, 0.09524, 0.5417, 0.1429, 0.5, 0.1429, 0.5, 0.1429, 0.5417, 0.1429, 0.5417, 0.1905, 0.5, 0.1905, 0.5, 0.1905, 0.5417, 0.1905, 0.5417, 0.2381, 0.5, 0.2381, 0.5, 0.2381, 0.5417, 0.2381, 0.5417, 0.2857, 0.5, 0.2857, 0.5, 0.2857, 0.5417, 0.2857, 0.5417, 0.3333, 0.5, 0.3333, 0.5, 0.3333, 0.5417, 0.3333, 0.5417, 0.381, 0.5, 0.381, 0.5, 0.381, 0.5417, 0.381, 0.5417, 0.4286, 0.5, 0.4286, 0.5, 0.4286, 0.5417, 0.4286, 0.5417, 0.4762, 0.5, 0.4762, 0.5, 0.4762, 0.5417, 0.4762, 0.5417, 0.5238, 0.5, 0.5238, 0.5, 0.5238, 0.5417, 0.5238, 0.5417, 0.5714, 0.5, 0.5714, 0.5, 0.5714, 0.5417, 0.5714, 0.5417, 0.619, 0.5, 0.619, 0.5, 0.619, 0.5417, 0.619, 0.5417, 0.6667, 0.5, 0.6667, 0.5, 0.6667, 0.5417, 0.6667, 0.5417, 0.7143, 0.5, 0.7143, 0.5, 0.7143, 0.5417, 0.7143, 0.5417, 0.7619, 0.5, 0.7619, 0.5, 0.7619, 0.5417, 0.7619, 0.5417, 0.8095, 0.5, 0.8095, 0.5, 0.8095, 0.5417, 0.8095, 0.5417, 0.8571, 0.5, 0.8571, 0.5, 0.8571, 0.5417, 0.8571, 0.5417, 0.9048, 0.5, 0.9048, 0.5, 0.9048, 0.5417, 0.9048, 0.5417, 0.9524, 0.5, 0.9524, 0.4583, 0.0, 0.5, 0.0, 0.5, 0.04762, 0.4583, 0.04762, 0.4583, 0.04762, 0.5, 0.04762, 0.5, 0.09524, 0.4583, 0.09524, 0.4583, 0.09524, 0.5, 0.09524, 0.5, 0.1429, 0.4583, 0.1429, 0.4583, 0.1429, 0.5, 0.1429, 0.5, 0.1905, 0.4583, 0.1905, 0.4583, 0.1905, 0.5, 0.1905, 0.5, 0.2381, 0.4583, 0.2381, 0.4583, 0.2381, 0.5, 0.2381, 0.5, 0.2857, 0.4583, 0.2857, 0.4583, 0.2857, 0.5, 0.2857, 0.5, 0.3333, 0.4583, 0.3333, 0.4583, 0.3333, 0.5, 0.3333, 0.5, 0.381, 0.4583, 0.381, 0.4583, 0.381, 0.5, 0.381, 0.5, 0.4286, 0.4583, 0.4286, 0.4583, 0.4286, 0.5, 0.4286, 0.5, 0.4762, 0.4583, 0.4762, 0.4583, 0.4762, 0.5, 0.4762, 0.5, 0.5238, 0.4583, 0.5238, 0.4583, 0.5238, 0.5, 0.5238, 0.5, 0.5714, 0.4583, 0.5714, 0.4583, 0.5714, 0.5, 0.5714, 0.5, 0.619, 0.4583, 0.619, 0.4583, 0.619, 0.5, 0.619, 0.5, 0.6667, 0.4583, 0.6667, 0.4583, 0.6667, 0.5, 0.6667, 0.5, 0.7143, 0.4583, 0.7143, 0.4583, 0.7143, 0.5, 0.7143, 0.5, 0.7619, 0.4583, 0.7619, 0.4583, 0.7619, 0.5, 0.7619, 0.5, 0.8095, 0.4583, 0.8095, 0.4583, 0.8095, 0.5, 0.8095, 0.5, 0.8571, 0.4583, 0.8571, 0.4583, 0.8571, 0.5, 0.8571, 0.5, 0.9048, 0.4583, 0.9048, 0.4583, 0.9048, 0.5, 0.9048, 0.5, 0.9524, 0.4583, 0.9524, 0.4167, 0.0, 0.4583, 0.0, 0.4583, 0.04762, 0.4167, 0.04762, 0.4167, 0.04762, 0.4583, 0.04762, 0.4583, 0.09524, 0.4167, 0.09524, 0.4167, 0.09524, 0.4583, 0.09524, 0.4583, 0.1429, 0.4167, 0.1429, 0.4167, 0.1429, 0.4583, 0.1429, 0.4583, 0.1905, 0.4167, 0.1905, 0.4167, 0.1905, 0.4583, 0.1905, 0.4583, 0.2381, 0.4167, 0.2381, 0.4167, 0.2381, 0.4583, 0.2381, 0.4583, 0.2857, 0.4167, 0.2857, 0.4167, 0.2857, 0.4583, 0.2857, 0.4583, 0.3333, 0.4167, 0.3333, 0.4167, 0.3333, 0.4583, 0.3333, 0.4583, 0.381, 0.4167, 0.381, 0.4167, 0.381, 0.4583, 0.381, 0.4583, 0.4286, 0.4167, 0.4286, 0.4167, 0.4286, 0.4583, 0.4286, 0.4583, 0.4762, 0.4167, 0.4762, 0.4167, 0.4762, 0.4583, 0.4762, 0.4583, 0.5238, 0.4167, 0.5238, 0.4167, 0.5238, 0.4583, 0.5238, 0.4583, 0.5714, 0.4167, 0.5714, 0.4167, 0.5714, 0.4583, 0.5714, 0.4583, 0.619, 0.4167, 0.619, 0.4167, 0.619, 0.4583, 0.619, 0.4583, 0.6667, 0.4167, 0.6667, 0.4167, 0.6667, 0.4583, 0.6667, 0.4583, 0.7143, 0.4167, 0.7143, 0.4167, 0.7143, 0.4583, 0.7143, 0.4583, 0.7619, 0.4167, 0.7619, 0.4167, 0.7619, 0.4583, 0.7619, 0.4583, 0.8095, 0.4167, 0.8095, 0.4167, 0.8095, 0.4583, 0.8095, 0.4583, 0.8571, 0.4167, 0.8571, 0.4167, 0.8571, 0.4583, 0.8571, 0.4583, 0.9048, 0.4167, 0.9048, 0.4167, 0.9048, 0.4583, 0.9048, 0.4583, 0.9524, 0.4167, 0.9524, 0.375, 0.0, 0.4167, 0.0, 0.4167, 0.04762, 0.375, 0.04762, 0.375, 0.04762, 0.4167, 0.04762, 0.4167, 0.09524, 0.375, 0.09524, 0.375, 0.09524, 0.4167, 0.09524, 0.4167, 0.1429, 0.375, 0.1429, 0.375, 0.1429, 0.4167, 0.1429, 0.4167, 0.1905, 0.375, 0.1905, 0.375, 0.1905, 0.4167, 0.1905, 0.4167, 0.2381, 0.375, 0.2381, 0.375, 0.2381, 0.4167, 0.2381, 0.4167, 0.2857, 0.375, 0.2857, 0.375, 0.2857, 0.4167, 0.2857, 0.4167, 0.3333, 0.375, 0.3333, 0.375, 0.3333, 0.4167, 0.3333, 0.4167, 0.381, 0.375, 0.381, 0.375, 0.381, 0.4167, 0.381, 0.4167, 0.4286, 0.375, 0.4286, 0.375, 0.4286, 0.4167, 0.4286, 0.4167, 0.4762, 0.375, 0.4762, 0.375, 0.4762, 0.4167, 0.4762, 0.4167, 0.5238, 0.375, 0.5238, 0.375, 0.5238, 0.4167, 0.5238, 0.4167, 0.5714, 0.375, 0.5714, 0.375, 0.5714, 0.4167, 0.5714, 0.4167, 0.619, 0.375, 0.619, 0.375, 0.619, 0.4167, 0.619, 0.4167, 0.6667, 0.375, 0.6667, 0.375, 0.6667, 0.4167, 0.6667, 0.4167, 0.7143, 0.375, 0.7143, 0.375, 0.7143, 0.4167, 0.7143, 0.4167, 0.7619, 0.375, 0.7619, 0.375, 0.7619, 0.4167, 0.7619, 0.4167, 0.8095, 0.375, 0.8095, 0.375, 0.8095, 0.4167, 0.8095, 0.4167, 0.8571, 0.375, 0.8571, 0.375, 0.8571, 0.4167, 0.8571, 0.4167, 0.9048, 0.375, 0.9048, 0.375, 0.9048, 0.4167, 0.9048, 0.4167, 0.9524, 0.375, 0.9524, 0.3333, 0.0, 0.375, 0.0, 0.375, 0.04762, 0.3333, 0.04762, 0.3333, 0.04762, 0.375, 0.04762, 0.375, 0.09524, 0.3333, 0.09524, 0.3333, 0.09524, 0.375, 0.09524, 0.375, 0.1429, 0.3333, 0.1429, 0.3333, 0.1429, 0.375, 0.1429, 0.375, 0.1905, 0.3333, 0.1905, 0.3333, 0.1905, 0.375, 0.1905, 0.375, 0.2381, 0.3333, 0.2381, 0.3333, 0.2381, 0.375, 0.2381, 0.375, 0.2857, 0.3333, 0.2857, 0.3333, 0.2857, 0.375, 0.2857, 0.375, 0.3333, 0.3333, 0.3333, 0.3333, 0.3333, 0.375, 0.3333, 0.375, 0.381, 0.3333, 0.381, 0.3333, 0.381, 0.375, 0.381, 0.375, 0.4286, 0.3333, 0.4286, 0.3333, 0.4286, 0.375, 0.4286, 0.375, 0.4762, 0.3333, 0.4762, 0.3333, 0.4762, 0.375, 0.4762, 0.375, 0.5238, 0.3333, 0.5238, 0.3333, 0.5238, 0.375, 0.5238, 0.375, 0.5714, 0.3333, 0.5714, 0.3333, 0.5714, 0.375, 0.5714, 0.375, 0.619, 0.3333, 0.619, 0.3333, 0.619, 0.375, 0.619, 0.375, 0.6667, 0.3333, 0.6667, 0.3333, 0.6667, 0.375, 0.6667, 0.375, 0.7143, 0.3333, 0.7143, 0.3333, 0.7143, 0.375, 0.7143, 0.375, 0.7619, 0.3333, 0.7619, 0.3333, 0.7619, 0.375, 0.7619, 0.375, 0.8095, 0.3333, 0.8095, 0.3333, 0.8095, 0.375, 0.8095, 0.375, 0.8571, 0.3333, 0.8571, 0.3333, 0.8571, 0.375, 0.8571, 0.375, 0.9048, 0.3333, 0.9048, 0.3333, 0.9048, 0.375, 0.9048, 0.375, 0.9524, 0.3333, 0.9524, 0.2917, 0.0, 0.3333, 0.0, 0.3333, 0.04762, 0.2917, 0.04762, 0.2917, 0.04762, 0.3333, 0.04762, 0.3333, 0.09524, 0.2917, 0.09524, 0.2917, 0.09524, 0.3333, 0.09524, 0.3333, 0.1429, 0.2917, 0.1429, 0.2917, 0.1429, 0.3333, 0.1429, 0.3333, 0.1905, 0.2917, 0.1905, 0.2917, 0.1905, 0.3333, 0.1905, 0.3333, 0.2381, 0.2917, 0.2381, 0.2917, 0.2381, 0.3333, 0.2381, 0.3333, 0.2857, 0.2917, 0.2857, 0.2917, 0.2857, 0.3333, 0.2857, 0.3333, 0.3333, 0.2917, 0.3333, 0.2917, 0.3333, 0.3333, 0.3333, 0.3333, 0.381, 0.2917, 0.381, 0.2917, 0.381, 0.3333, 0.381, 0.3333, 0.4286, 0.2917, 0.4286, 0.2917, 0.4286, 0.3333, 0.4286, 0.3333, 0.4762, 0.2917, 0.4762, 0.2917, 0.4762, 0.3333, 0.4762, 0.3333, 0.5238, 0.2917, 0.5238, 0.2917, 0.5238, 0.3333, 0.5238, 0.3333, 0.5714, 0.2917, 0.5714, 0.2917, 0.5714, 0.3333, 0.5714, 0.3333, 0.619, 0.2917, 0.619, 0.2917, 0.619, 0.3333, 0.619, 0.3333, 0.6667, 0.2917, 0.6667, 0.2917, 0.6667, 0.3333, 0.6667, 0.3333, 0.7143, 0.2917, 0.7143, 0.2917, 0.7143, 0.3333, 0.7143, 0.3333, 0.7619, 0.2917, 0.7619, 0.2917, 0.7619, 0.3333, 0.7619, 0.3333, 0.8095, 0.2917, 0.8095, 0.2917, 0.8095, 0.3333, 0.8095, 0.3333, 0.8571, 0.2917, 0.8571, 0.2917, 0.8571, 0.3333, 0.8571, 0.3333, 0.9048, 0.2917, 0.9048, 0.2917, 0.9048, 0.3333, 0.9048, 0.3333, 0.9524, 0.2917, 0.9524, 0.25, 0.0, 0.2917, 0.0, 0.2917, 0.04762, 0.25, 0.04762, 0.25, 0.04762, 0.2917, 0.04762, 0.2917, 0.09524, 0.25, 0.09524, 0.25, 0.09524, 0.2917, 0.09524, 0.2917, 0.1429, 0.25, 0.1429, 0.25, 0.1429, 0.2917, 0.1429, 0.2917, 0.1905, 0.25, 0.1905, 0.25, 0.1905, 0.2917, 0.1905, 0.2917, 0.2381, 0.25, 0.2381, 0.25, 0.2381, 0.2917, 0.2381, 0.2917, 0.2857, 0.25, 0.2857, 0.25, 0.2857, 0.2917, 0.2857, 0.2917, 0.3333, 0.25, 0.3333, 0.25, 0.3333, 0.2917, 0.3333, 0.2917, 0.381, 0.25, 0.381, 0.25, 0.381, 0.2917, 0.381, 0.2917, 0.4286, 0.25, 0.4286, 0.25, 0.4286, 0.2917, 0.4286, 0.2917, 0.4762, 0.25, 0.4762, 0.25, 0.4762, 0.2917, 0.4762, 0.2917, 0.5238, 0.25, 0.5238, 0.25, 0.5238, 0.2917, 0.5238, 0.2917, 0.5714, 0.25, 0.5714, 0.25, 0.5714, 0.2917, 0.5714, 0.2917, 0.619, 0.25, 0.619, 0.25, 0.619, 0.2917, 0.619, 0.2917, 0.6667, 0.25, 0.6667, 0.25, 0.6667, 0.2917, 0.6667, 0.2917, 0.7143, 0.25, 0.7143, 0.25, 0.7143, 0.2917, 0.7143, 0.2917, 0.7619, 0.25, 0.7619, 0.25, 0.7619, 0.2917, 0.7619, 0.2917, 0.8095, 0.25, 0.8095, 0.25, 0.8095, 0.2917, 0.8095, 0.2917, 0.8571, 0.25, 0.8571, 0.25, 0.8571, 0.2917, 0.8571, 0.2917, 0.9048, 0.25, 0.9048, 0.25, 0.9048, 0.2917, 0.9048, 0.2917, 0.9524, 0.25, 0.9524, 0.2083, 0.0, 0.25, 0.0, 0.25, 0.04762, 0.2083, 0.04762, 0.2083, 0.04762, 0.25, 0.04762, 0.25, 0.09524, 0.2083, 0.09524, 0.2083, 0.09524, 0.25, 0.09524, 0.25, 0.1429, 0.2083, 0.1429, 0.2083, 0.1429, 0.25, 0.1429, 0.25, 0.1905, 0.2083, 0.1905, 0.2083, 0.1905, 0.25, 0.1905, 0.25, 0.2381, 0.2083, 0.2381, 0.2083, 0.2381, 0.25, 0.2381, 0.25, 0.2857, 0.2083, 0.2857, 0.2083, 0.2857, 0.25, 0.2857, 0.25, 0.3333, 0.2083, 0.3333, 0.2083, 0.3333, 0.25, 0.3333, 0.25, 0.381, 0.2083, 0.381, 0.2083, 0.381, 0.25, 0.381, 0.25, 0.4286, 0.2083, 0.4286, 0.2083, 0.4286, 0.25, 0.4286, 0.25, 0.4762, 0.2083, 0.4762, 0.2083, 0.4762, 0.25, 0.4762, 0.25, 0.5238, 0.2083, 0.5238, 0.2083, 0.5238, 0.25, 0.5238, 0.25, 0.5714, 0.2083, 0.5714, 0.2083, 0.5714, 0.25, 0.5714, 0.25, 0.619, 0.2083, 0.619, 0.2083, 0.619, 0.25, 0.619, 0.25, 0.6667, 0.2083, 0.6667, 0.2083, 0.6667, 0.25, 0.6667, 0.25, 0.7143, 0.2083, 0.7143, 0.2083, 0.7143, 0.25, 0.7143, 0.25, 0.7619, 0.2083, 0.7619, 0.2083, 0.7619, 0.25, 0.7619, 0.25, 0.8095, 0.2083, 0.8095, 0.2083, 0.8095, 0.25, 0.8095, 0.25, 0.8571, 0.2083, 0.8571, 0.2083, 0.8571, 0.25, 0.8571, 0.25, 0.9048, 0.2083, 0.9048, 0.2083, 0.9048, 0.25, 0.9048, 0.25, 0.9524, 0.2083, 0.9524, 0.1667, 0.0, 0.2083, 0.0, 0.2083, 0.04762, 0.1667, 0.04762, 0.1667, 0.04762, 0.2083, 0.04762, 0.2083, 0.09524, 0.1667, 0.09524, 0.1667, 0.09524, 0.2083, 0.09524, 0.2083, 0.1429, 0.1667, 0.1429, 0.1667, 0.1429, 0.2083, 0.1429, 0.2083, 0.1905, 0.1667, 0.1905, 0.1667, 0.1905, 0.2083, 0.1905, 0.2083, 0.2381, 0.1667, 0.2381, 0.1667, 0.2381, 0.2083, 0.2381, 0.2083, 0.2857, 0.1667, 0.2857, 0.1667, 0.2857, 0.2083, 0.2857, 0.2083, 0.3333, 0.1667, 0.3333, 0.1667, 0.3333, 0.2083, 0.3333, 0.2083, 0.381, 0.1667, 0.381, 0.1667, 0.381, 0.2083, 0.381, 0.2083, 0.4286, 0.1667, 0.4286, 0.1667, 0.4286, 0.2083, 0.4286, 0.2083, 0.4762, 0.1667, 0.4762, 0.1667, 0.4762, 0.2083, 0.4762, 0.2083, 0.5238, 0.1667, 0.5238, 0.1667, 0.5238, 0.2083, 0.5238, 0.2083, 0.5714, 0.1667, 0.5714, 0.1667, 0.5714, 0.2083, 0.5714, 0.2083, 0.619, 0.1667, 0.619, 0.1667, 0.619, 0.2083, 0.619, 0.2083, 0.6667, 0.1667, 0.6667, 0.1667, 0.6667, 0.2083, 0.6667, 0.2083, 0.7143, 0.1667, 0.7143, 0.1667, 0.7143, 0.2083, 0.7143, 0.2083, 0.7619, 0.1667, 0.7619, 0.1667, 0.7619, 0.2083, 0.7619, 0.2083, 0.8095, 0.1667, 0.8095, 0.1667, 0.8095, 0.2083, 0.8095, 0.2083, 0.8571, 0.1667, 0.8571, 0.1667, 0.8571, 0.2083, 0.8571, 0.2083, 0.9048, 0.1667, 0.9048, 0.1667, 0.9048, 0.2083, 0.9048, 0.2083, 0.9524, 0.1667, 0.9524, 0.125, 0.0, 0.1667, 0.0, 0.1667, 0.04762, 0.125, 0.04762, 0.125, 0.04762, 0.1667, 0.04762, 0.1667, 0.09524, 0.125, 0.09524, 0.125, 0.09524, 0.1667, 0.09524, 0.1667, 0.1429, 0.125, 0.1429, 0.125, 0.1429, 0.1667, 0.1429, 0.1667, 0.1905, 0.125, 0.1905, 0.125, 0.1905, 0.1667, 0.1905, 0.1667, 0.2381, 0.125, 0.2381, 0.125, 0.2381, 0.1667, 0.2381, 0.1667, 0.2857, 0.125, 0.2857, 0.125, 0.2857, 0.1667, 0.2857, 0.1667, 0.3333, 0.125, 0.3333, 0.125, 0.3333, 0.1667, 0.3333, 0.1667, 0.381, 0.125, 0.381, 0.125, 0.381, 0.1667, 0.381, 0.1667, 0.4286, 0.125, 0.4286, 0.125, 0.4286, 0.1667, 0.4286, 0.1667, 0.4762, 0.125, 0.4762, 0.125, 0.4762, 0.1667, 0.4762, 0.1667, 0.5238, 0.125, 0.5238, 0.125, 0.5238, 0.1667, 0.5238, 0.1667, 0.5714, 0.125, 0.5714, 0.125, 0.5714, 0.1667, 0.5714, 0.1667, 0.619, 0.125, 0.619, 0.125, 0.619, 0.1667, 0.619, 0.1667, 0.6667, 0.125, 0.6667, 0.125, 0.6667, 0.1667, 0.6667, 0.1667, 0.7143, 0.125, 0.7143, 0.125, 0.7143, 0.1667, 0.7143, 0.1667, 0.7619, 0.125, 0.7619, 0.125, 0.7619, 0.1667, 0.7619, 0.1667, 0.8095, 0.125, 0.8095, 0.125, 0.8095, 0.1667, 0.8095, 0.1667, 0.8571, 0.125, 0.8571, 0.125, 0.8571, 0.1667, 0.8571, 0.1667, 0.9048, 0.125, 0.9048, 0.125, 0.9048, 0.1667, 0.9048, 0.1667, 0.9524, 0.125, 0.9524, 0.08333, 0.0, 0.125, 0.0, 0.125, 0.04762, 0.08333, 0.04762, 0.08333, 0.04762, 0.125, 0.04762, 0.125, 0.09524, 0.08333, 0.09524, 0.08333, 0.09524, 0.125, 0.09524, 0.125, 0.1429, 0.08333, 0.1429, 0.08333, 0.1429, 0.125, 0.1429, 0.125, 0.1905, 0.08333, 0.1905, 0.08333, 0.1905, 0.125, 0.1905, 0.125, 0.2381, 0.08333, 0.2381, 0.08333, 0.2381, 0.125, 0.2381, 0.125, 0.2857, 0.08333, 0.2857, 0.08333, 0.2857, 0.125, 0.2857, 0.125, 0.3333, 0.08333, 0.3333, 0.08333, 0.3333, 0.125, 0.3333, 0.125, 0.381, 0.08333, 0.381, 0.08333, 0.381, 0.125, 0.381, 0.125, 0.4286, 0.08333, 0.4286, 0.08333, 0.4286, 0.125, 0.4286, 0.125, 0.4762, 0.08333, 0.4762, 0.08333, 0.4762, 0.125, 0.4762, 0.125, 0.5238, 0.08333, 0.5238, 0.08333, 0.5238, 0.125, 0.5238, 0.125, 0.5714, 0.08333, 0.5714, 0.08333, 0.5714, 0.125, 0.5714, 0.125, 0.619, 0.08333, 0.619, 0.08333, 0.619, 0.125, 0.619, 0.125, 0.6667, 0.08333, 0.6667, 0.08333, 0.6667, 0.125, 0.6667, 0.125, 0.7143, 0.08333, 0.7143, 0.08333, 0.7143, 0.125, 0.7143, 0.125, 0.7619, 0.08333, 0.7619, 0.08333, 0.7619, 0.125, 0.7619, 0.125, 0.8095, 0.08333, 0.8095, 0.08333, 0.8095, 0.125, 0.8095, 0.125, 0.8571, 0.08333, 0.8571, 0.08333, 0.8571, 0.125, 0.8571, 0.125, 0.9048, 0.08333, 0.9048, 0.08333, 0.9048, 0.125, 0.9048, 0.125, 0.9524, 0.08333, 0.9524, 0.04167, 0.0, 0.08333, 0.0, 0.08333, 0.04762, 0.04167, 0.04762, 0.04167, 0.04762, 0.08333, 0.04762, 0.08333, 0.09524, 0.04167, 0.09524, 0.04167, 0.09524, 0.08333, 0.09524, 0.08333, 0.1429, 0.04167, 0.1429, 0.04167, 0.1429, 0.08333, 0.1429, 0.08333, 0.1905, 0.04167, 0.1905, 0.04167, 0.1905, 0.08333, 0.1905, 0.08333, 0.2381, 0.04167, 0.2381, 0.04167, 0.2381, 0.08333, 0.2381, 0.08333, 0.2857, 0.04167, 0.2857, 0.04167, 0.2857, 0.08333, 0.2857, 0.08333, 0.3333, 0.04167, 0.3333, 0.04167, 0.3333, 0.08333, 0.3333, 0.08333, 0.381, 0.04167, 0.381, 0.04167, 0.381, 0.08333, 0.381, 0.08333, 0.4286, 0.04167, 0.4286, 0.04167, 0.4286, 0.08333, 0.4286, 0.08333, 0.4762, 0.04167, 0.4762, 0.04167, 0.4762, 0.08333, 0.4762, 0.08333, 0.5238, 0.04167, 0.5238, 0.04167, 0.5238, 0.08333, 0.5238, 0.08333, 0.5714, 0.04167, 0.5714, 0.04167, 0.5714, 0.08333, 0.5714, 0.08333, 0.619, 0.04167, 0.619, 0.04167, 0.619, 0.08333, 0.619, 0.08333, 0.6667, 0.04167, 0.6667, 0.04167, 0.6667, 0.08333, 0.6667, 0.08333, 0.7143, 0.04167, 0.7143, 0.04167, 0.7143, 0.08333, 0.7143, 0.08333, 0.7619, 0.04167, 0.7619, 0.04167, 0.7619, 0.08333, 0.7619, 0.08333, 0.8095, 0.04167, 0.8095, 0.04167, 0.8095, 0.08333, 0.8095, 0.08333, 0.8571, 0.04167, 0.8571, 0.04167, 0.8571, 0.08333, 0.8571, 0.08333, 0.9048, 0.04167, 0.9048, 0.04167, 0.9048, 0.08333, 0.9048, 0.08333, 0.9524, 0.04167, 0.9524, 0.0, 0.0, 0.04167, 0.0, 0.04167, 0.04762, 0.0, 0.04762, 0.0, 0.04762, 0.04167, 0.04762, 0.04167, 0.09524, 0.0, 0.09524, 0.0, 0.09524, 0.04167, 0.09524, 0.04167, 0.1429, 0.0, 0.1429, 0.0, 0.1429, 0.04167, 0.1429, 0.04167, 0.1905, 0.0, 0.1905, 0.0, 0.1905, 0.04167, 0.1905, 0.04167, 0.2381, 0.0, 0.2381, 0.0, 0.2381, 0.04167, 0.2381, 0.04167, 0.2857, 0.0, 0.2857, 0.0, 0.2857, 0.04167, 0.2857, 0.04167, 0.3333, 0.0, 0.3333, 0.0, 0.3333, 0.04167, 0.3333, 0.04167, 0.381, 0.0, 0.381, 0.0, 0.381, 0.04167, 0.381, 0.04167, 0.4286, 0.0, 0.4286, 0.0, 0.4286, 0.04167, 0.4286, 0.04167, 0.4762, 0.0, 0.4762, 0.0, 0.4762, 0.04167, 0.4762, 0.04167, 0.5238, 0.0, 0.5238, 0.0, 0.5238, 0.04167, 0.5238, 0.04167, 0.5714, 0.0, 0.5714, 0.0, 0.5714, 0.04167, 0.5714, 0.04167, 0.619, 0.0, 0.619, 0.0, 0.619, 0.04167, 0.619, 0.04167, 0.6667, 0.0, 0.6667, 0.0, 0.6667, 0.04167, 0.6667, 0.04167, 0.7143, 0.0, 0.7143, 0.0, 0.7143, 0.04167, 0.7143, 0.04167, 0.7619, 0.0, 0.7619, 0.0, 0.7619, 0.04167, 0.7619, 0.04167, 0.8095, 0.0, 0.8095, 0.0, 0.8095, 0.04167, 0.8095, 0.04167, 0.8571, 0.0, 0.8571, 0.0, 0.8571, 0.04167, 0.8571, 0.04167, 0.9048, 0.0, 0.9048, 0.0, 0.9048, 0.04167, 0.9048, 0.04167, 0.9524, 0.0, 0.9524, 0.9583, 0.0, 1.0, 0.0, 1.0, 0.04762, 0.9583, 0.04762, 0.9583, 0.04762, 1.0, 0.04762, 1.0, 0.09524, 0.9583, 0.09524, 0.9583, 0.09524, 1.0, 0.09524, 1.0, 0.1429, 0.9583, 0.1429, 0.9583, 0.1429, 1.0, 0.1429, 1.0, 0.1905, 0.9583, 0.1905, 0.9583, 0.1905, 1.0, 0.1905, 1.0, 0.2381, 0.9583, 0.2381, 0.9583, 0.2381, 1.0, 0.2381, 1.0, 0.2857, 0.9583, 0.2857, 0.9583, 0.2857, 1.0, 0.2857, 1.0, 0.3333, 0.9583, 0.3333, 0.9583, 0.3333, 1.0, 0.3333, 1.0, 0.381, 0.9583, 0.381, 0.9583, 0.381, 1.0, 0.381, 1.0, 0.4286, 0.9583, 0.4286, 0.9583, 0.4286, 1.0, 0.4286, 1.0, 0.4762, 0.9583, 0.4762, 0.9583, 0.4762, 1.0, 0.4762, 1.0, 0.5238, 0.9583, 0.5238, 0.9583, 0.5238, 1.0, 0.5238, 1.0, 0.5714, 0.9583, 0.5714, 0.9583, 0.5714, 1.0, 0.5714, 1.0, 0.619, 0.9583, 0.619, 0.9583, 0.619, 1.0, 0.619, 1.0, 0.6667, 0.9583, 0.6667, 0.9583, 0.6667, 1.0, 0.6667, 1.0, 0.7143, 0.9583, 0.7143, 0.9583, 0.7143, 1.0, 0.7143, 1.0, 0.7619, 0.9583, 0.7619, 0.9583, 0.7619, 1.0, 0.7619, 1.0, 0.8095, 0.9583, 0.8095, 0.9583, 0.8095, 1.0, 0.8095, 1.0, 0.8571, 0.9583, 0.8571, 0.9583, 0.8571, 1.0, 0.8571, 1.0, 0.9048, 0.9583, 0.9048, 0.9583, 0.9048, 1.0, 0.9048, 1.0, 0.9524, 0.9583, 0.9524, 0.9583, 1.0, 1.0, 1.0, 1.0, 1.0, 0.9583, 1.0, 1.0, 0.0, 0.9583, 0.0, 0.9583, 0.0, 1.0, 0.0, 1.0, 0.6667, 1.0, 0.619, 1.0, 0.619, 1.0, 0.6667, 0.0, 0.619, 0.0, 0.6667, 0.0, 0.6667, 0.0, 0.619, 0.9167, 1.0, 0.9583, 1.0, 0.9583, 1.0, 0.9167, 1.0, 1.0, 1.0, 1.0, 0.9524, 1.0, 0.9524, 1.0, 1.0, 1.0, 0.7143, 1.0, 0.6667, 1.0, 0.6667, 1.0, 0.7143, 0.0, 0.5714, 0.0, 0.619, 0.0, 0.619, 0.0, 0.5714, 0.875, 1.0, 0.9167, 1.0, 0.9167, 1.0, 0.875, 1.0, 0.0, 1.0, 0.04167, 1.0, 0.04167, 1.0, 0.0, 1.0, 1.0, 0.7619, 1.0, 0.7143, 1.0, 0.7143, 1.0, 0.7619, 0.0, 0.5238, 0.0, 0.5714, 0.0, 0.5714, 0.0, 0.5238, 0.8333, 1.0, 0.875, 1.0, 0.875, 1.0, 0.8333, 1.0, 0.04167, 0.0, 0.0, 0.0, 0.0, 0.0, 0.04167, 0.0, 1.0, 0.8095, 1.0, 0.7619, 1.0, 0.7619, 1.0, 0.8095, 0.0, 0.4762, 0.0, 0.5238, 0.0, 0.5238, 0.0, 0.4762, 0.7917, 1.0, 0.8333, 1.0, 0.8333, 1.0, 0.7917, 1.0, 0.08333, 0.0, 0.04167, 0.0, 0.04167, 0.0, 0.08333, 0.0, 1.0, 0.8571, 1.0, 0.8095, 1.0, 0.8095, 1.0, 0.8571, 0.0, 0.4286, 0.0, 0.4762, 0.0, 0.4762, 0.0, 0.4286, 0.75, 1.0, 0.7917, 1.0, 0.7917, 1.0, 0.75, 1.0, 0.125, 0.0, 0.08333, 0.0, 0.08333, 0.0, 0.125, 0.0, 1.0, 0.9048, 1.0, 0.8571, 1.0, 0.8571, 1.0, 0.9048, 0.0, 0.381, 0.0, 0.4286, 0.0, 0.4286, 0.0, 0.381, 0.7083, 1.0, 0.75, 1.0, 0.75, 1.0, 0.7083, 1.0, 0.1667, 0.0, 0.125, 0.0, 0.125, 0.0, 0.1667, 0.0, 1.0, 0.9524, 1.0, 0.9048, 1.0, 0.9048, 1.0, 0.9524, 0.0, 0.3333, 0.0, 0.381, 0.0, 0.381, 0.0, 0.3333, 0.6667, 1.0, 0.7083, 1.0, 0.7083, 1.0, 0.6667, 1.0, 0.2083, 0.0, 0.1667, 0.0, 0.1667, 0.0, 0.2083, 0.0, 0.0, 0.2857, 0.0, 0.3333, 0.0, 0.3333, 0.0, 0.2857, 0.625, 1.0, 0.6667, 1.0, 0.6667, 1.0, 0.625, 1.0, 0.25, 0.0, 0.2083, 0.0, 0.2083, 0.0, 0.25, 0.0, 0.0, 0.2381, 0.0, 0.2857, 0.0, 0.2857, 0.0, 0.2381, 0.5833, 1.0, 0.625, 1.0, 0.625, 1.0, 0.5833, 1.0, 0.2917, 0.0, 0.25, 0.0, 0.25, 0.0, 0.2917, 0.0, 0.0, 0.1905, 0.0, 0.2381, 0.0, 0.2381, 0.0, 0.1905, 0.5417, 1.0, 0.5833, 1.0, 0.5833, 1.0, 0.5417, 1.0, 0.3333, 0.0, 0.2917, 0.0, 0.2917, 0.0, 0.3333, 0.0, 0.0, 0.1429, 0.0, 0.1905, 0.0, 0.1905, 0.0, 0.1429, 0.5, 1.0, 0.5417, 1.0, 0.5417, 1.0, 0.5, 1.0, 0.375, 0.0, 0.3333, 0.0, 0.3333, 0.0, 0.375, 0.0, 0.0, 0.09524, 0.0, 0.1429, 0.0, 0.1429, 0.0, 0.09524, 0.4583, 1.0, 0.5, 1.0, 0.5, 1.0, 0.4583, 1.0, 0.4167, 0.0, 0.375, 0.0, 0.375, 0.0, 0.4167, 0.0, 0.0, 0.04762, 0.0, 0.09524, 0.0, 0.09524, 0.0, 0.04762, 0.4167, 1.0, 0.4583, 1.0, 0.4583, 1.0, 0.4167, 1.0, 0.4583, 0.0, 0.4167, 0.0, 0.4167, 0.0, 0.4583, 0.0, 1.0, 0.04762, 1.0, 0.0, 1.0, 0.0, 1.0, 0.04762, 0.375, 1.0, 0.4167, 1.0, 0.4167, 1.0, 0.375, 1.0, 0.5, 0.0, 0.4583, 0.0, 0.4583, 0.0, 0.5, 0.0, 1.0, 0.09524, 1.0, 0.04762, 1.0, 0.04762, 1.0, 0.09524, 0.3333, 1.0, 0.375, 1.0, 0.375, 1.0, 0.3333, 1.0, 0.5417, 0.0, 0.5, 0.0, 0.5, 0.0, 0.5417, 0.0, 1.0, 0.1429, 1.0, 0.09524, 1.0, 0.09524, 1.0, 0.1429, 0.2917, 1.0, 0.3333, 1.0, 0.3333, 1.0, 0.2917, 1.0, 0.5833, 0.0, 0.5417, 0.0, 0.5417, 0.0, 0.5833, 0.0, 1.0, 0.1905, 1.0, 0.1429, 1.0, 0.1429, 1.0, 0.1905, 0.25, 1.0, 0.2917, 1.0, 0.2917, 1.0, 0.25, 1.0, 0.625, 0.0, 0.5833, 0.0, 0.5833, 0.0, 0.625, 0.0, 1.0, 0.2381, 1.0, 0.1905, 1.0, 0.1905, 1.0, 0.2381, 0.2083, 1.0, 0.25, 1.0, 0.25, 1.0, 0.2083, 1.0, 0.6667, 0.0, 0.625, 0.0, 0.625, 0.0, 0.6667, 0.0, 1.0, 0.2857, 1.0, 0.2381, 1.0, 0.2381, 1.0, 0.2857, 0.1667, 1.0, 0.2083, 1.0, 0.2083, 1.0, 0.1667, 1.0, 0.7083, 0.0, 0.6667, 0.0, 0.6667, 0.0, 0.7083, 0.0, 1.0, 0.3333, 1.0, 0.2857, 1.0, 0.2857, 1.0, 0.3333, 0.0, 0.9524, 0.0, 1.0, 0.0, 1.0, 0.0, 0.9524, 0.125, 1.0, 0.1667, 1.0, 0.1667, 1.0, 0.125, 1.0, 0.75, 0.0, 0.7083, 0.0, 0.7083, 0.0, 0.75, 0.0, 1.0, 0.381, 1.0, 0.3333, 1.0, 0.3333, 1.0, 0.381, 0.0, 0.9048, 0.0, 0.9524, 0.0, 0.9524, 0.0, 0.9048, 0.08333, 1.0, 0.125, 1.0, 0.125, 1.0, 0.08333, 1.0, 0.7917, 0.0, 0.75, 0.0, 0.75, 0.0, 0.7917, 0.0, 1.0, 0.4286, 1.0, 0.381, 1.0, 0.381, 1.0, 0.4286, 0.0, 0.8571, 0.0, 0.9048, 0.0, 0.9048, 0.0, 0.8571, 0.04167, 1.0, 0.08333, 1.0, 0.08333, 1.0, 0.04167, 1.0, 0.8333, 0.0, 0.7917, 0.0, 0.7917, 0.0, 0.8333, 0.0, 1.0, 0.4762, 1.0, 0.4286, 1.0, 0.4286, 1.0, 0.4762, 0.0, 0.8095, 0.0, 0.8571, 0.0, 0.8571, 0.0, 0.8095, 0.875, 0.0, 0.8333, 0.0, 0.8333, 0.0, 0.875, 0.0, 1.0, 0.5238, 1.0, 0.4762, 1.0, 0.4762, 1.0, 0.5238, 0.0, 0.7619, 0.0, 0.8095, 0.0, 0.8095, 0.0, 0.7619, 0.9167, 0.0, 0.875, 0.0, 0.875, 0.0, 0.9167, 0.0, 1.0, 0.5714, 1.0, 0.5238, 1.0, 0.5238, 1.0, 0.5714, 0.0, 0.7143, 0.0, 0.7619, 0.0, 0.7619, 0.0, 0.7143, 0.9583, 0.0, 0.9167, 0.0, 0.9167, 0.0, 0.9583, 0.0, 0.0, 0.0, 0.0, 0.04762, 0.0, 0.04762, 0.0, 0.0, 1.0, 0.619, 1.0, 0.5714, 1.0, 0.5714, 1.0, 0.619, 0.0, 0.6667, 0.0, 0.7143, 0.0, 0.7143, 0.0, 0.6667, 0.0, 0.0, 0.0, 0.0, 0.0, 0.0, 0.0, 0.0, 0.0, 0.0, 0.0, 0.0, 0.0, 0.0, 0.0, 0.0, 0.0, 0.0, 0.0, 0.0, 0.0, 0.0, 1.0, 0.0, 1.0, 1.0, 0.0, 1.0])
me_plane.materials.append(mat_terrain)
me_plane.materials.append(mat_water)
me_plane.use_remesh_fix_poles = True
me_plane.use_remesh_preserve_attributes = False
me_plane.use_mirror_vertex_groups = False
me_plane.update()

# ---- objects
ob_light = bpy.data.objects.new('Light', light_light)
ob_plane = bpy.data.objects.new('Plane', me_plane)

# ---- transforms, parenting, visibility, modifiers, constraints
ob_light.location = (4.076, 1.005, 5.904)
ob_light.rotation_euler = (0.6503, 0.05522, 1.866)
ob_light.lock_rotations_4d = False
ob_light.empty_display_type = 'ARROWS'
ob_light.color = (0.0, 0.0, 0.0, 0.0)
ob_light.lineart.crease_threshold = 0.0
ob_plane.location = (0.0, 0.0, 0.0)
ob_plane.lineart.crease_threshold = 0.0

# ---- collection membership
col_collection.objects.link(ob_light)
col_collection.objects.link(ob_plane)

# ---- scene / render settings (as saved in the file)
scene.frame_start = 1; scene.frame_end = 250; scene.frame_set(1)
scene.render.engine = 'BLENDER_EEVEE_NEXT'
scene.cycles.use_denoising = False
scene.cycles.samples = 128
scene.cycles.sampling_pattern = 'TABULATED_SOBOL'
scene.cycles.use_adaptive_sampling = False
scene.cycles.use_light_tree = False
scene.view_settings.view_transform = 'Filmic'
bpy.context.view_layer.update()

# ---- added for rendering (the .blend has no active camera): camera
cam_auto = bpy.data.cameras.new('AutoCamera')
cam_auto.lens = 50.0
cam_auto.sensor_width = 36.0
cam_auto.clip_end = 1000.0
ob_auto_camera = bpy.data.objects.new('AutoCamera', cam_auto)
scene.collection.objects.link(ob_auto_camera)
ob_auto_camera.location = (3.03772, -3.64527, 2.37518)
ob_auto_camera.rotation_euler = (1.09748, -7.21219e-08, 0.694738)
scene.camera = ob_auto_camera
bpy.context.view_layer.update()
